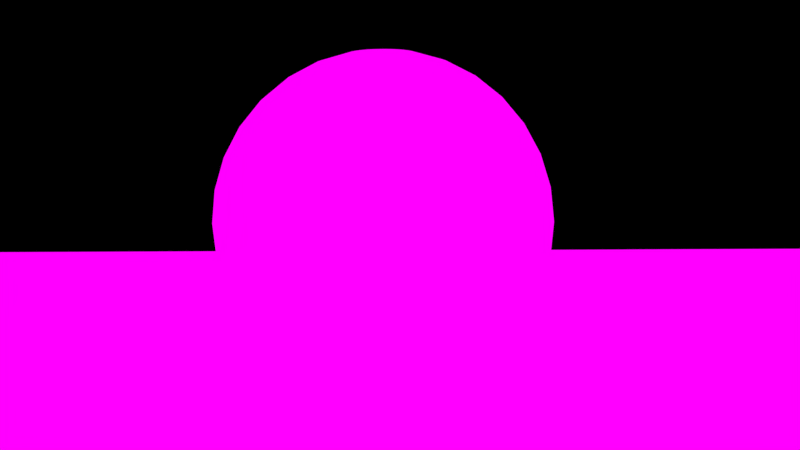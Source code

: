 # Source: BakeNNoise.blend  (saved by Blender 2.75.0; exported with 4.5.12 LTS)
import bpy
from mathutils import Matrix  # noqa: F401  (used for matrix-valued properties, if any)

bpy.ops.wm.read_factory_settings(use_empty=True)
scene = bpy.context.scene
scene.name = 'Scene'

# ---- collections
col_collection_1 = bpy.data.collections.new('Collection 1'); scene.collection.children.link(col_collection_1)

# ---- images (referenced by path relative to the original .blend; pixels are not part of the script)
import os
ASSET_DIR = os.environ.get("B2B_ASSET_DIR", "")  # directory of the original .blend (textures are referenced by path, not embedded)
HERE = os.path.dirname(os.path.abspath(__file__))  # packed textures are extracted next to this script under _unpacked/

def load_image(name, relpath, width, height, colorspace="sRGB"):
    """Load a texture the original file referenced (path relative to the .blend, or extracted next to this script)."""
    p = next((c for c in (os.path.join(HERE, relpath), os.path.join(ASSET_DIR, relpath)) if relpath and os.path.exists(c)), "")
    if p:
        img = bpy.data.images.load(p, check_existing=True)
        img.name = name
    else:  # same state as the original file: an image datablock whose file is absent (Cycles renders it pink)
        img = bpy.data.images.new(name, width, height)
        img.source = "FILE"
        img.filepath = "//" + (relpath or name)
    img.colorspace_settings.name = colorspace
    return img
img_untitled = load_image('Untitled', '', 2048, 2048, 'sRGB')
img_untitled_001 = load_image('Untitled.001', '', 1024, 1024, 'sRGB')

# ---- materials (node trees are filled in below, after node groups)
mat_material_001 = bpy.data.materials.new('Material.001')
mat_material_001.alpha_threshold = 0.0
mat_material_001.roughness = 0.5
mat_material = bpy.data.materials.new('Material')
mat_material.alpha_threshold = 0.0
mat_material.roughness = 0.5

# ---- material node trees
mat_material_001.use_nodes = True; mat_material_001.node_tree.nodes.clear()
_N = mat_material_001.node_tree.nodes; _L = mat_material_001.node_tree.links
n0 = _N.new('ShaderNodeOutputMaterial'); n0.name = 'Material Output'; n0.location = (300, 300)
n1 = _N.new('ShaderNodeBsdfDiffuse'); n1.name = 'Diffuse BSDF'; n1.location = (-53, 311)
n1.inputs[0].default_value = (1.0, 1.0, 1.0, 1.0)
n2 = _N.new('ShaderNodeEmission'); n2.name = 'Emission'; n2.location = (-31, 449)
n3 = _N.new('ShaderNodeTexImage'); n3.name = 'Image Texture'; n3.location = (-264, 470)
n3.width = 140
n3.image = img_untitled
_L.new(n3.outputs[0], n2.inputs[0])
_L.new(n2.outputs[0], n0.inputs[0])
n0.is_active_output = True
mat_material.use_nodes = True; mat_material.node_tree.nodes.clear()
_N = mat_material.node_tree.nodes; _L = mat_material.node_tree.links
n0 = _N.new('ShaderNodeTexNoise'); n0.name = 'Noise Texture'; n0.location = (-423, 465)
n0.inputs[2].default_value = 0.6
n0.inputs[3].default_value = 10.0
n1 = _N.new('ShaderNodeMath'); n1.name = 'Math.001'; n1.location = (-142, 436)
n1.operation = 'SUBTRACT'
n2 = _N.new('ShaderNodeMath'); n2.name = 'Math'; n2.location = (-149, 235)
n2.operation = 'SUBTRACT'
n3 = _N.new('ShaderNodeBsdfDiffuse'); n3.name = 'Diffuse BSDF.001'; n3.location = (-263, 765)
n3.inputs[0].default_value = (0.8774, 0.01167, 0.01167, 1.0)
n4 = _N.new('ShaderNodeLayerWeight'); n4.name = 'Layer Weight'; n4.location = (-256, 887)
n4.inputs[0].default_value = 0.1
n5 = _N.new('ShaderNodeBsdfAnisotropic'); n5.name = 'Glossy BSDF'; n5.location = (-263, 634)
n5.distribution = 'GGX'
n5.inputs[1].default_value = 0.0
n6 = _N.new('ShaderNodeMixShader'); n6.name = 'Mix Shader.001'; n6.location = (598, 665)
n7 = _N.new('ShaderNodeMath'); n7.name = 'Math.002'; n7.location = (46, 337)
n7.operation = 'MAXIMUM'
n8 = _N.new('ShaderNodeBsdfDiffuse'); n8.name = 'Diffuse BSDF'; n8.location = (-5, 600)
n8.inputs[0].default_value = (0.3336, 0.003982, 0.003155, 1.0)
n9 = _N.new('ShaderNodeMixShader'); n9.name = 'Mix Shader'; n9.location = (247, 747)
n10 = _N.new('ShaderNodeMath'); n10.name = 'Math.004'; n10.location = (579, 492)
n10.operation = 'MULTIPLY'
n10.inputs[1].default_value = 50.0
n11 = _N.new('ShaderNodeMath'); n11.name = 'Math.005'; n11.location = (343, 513)
n11.operation = 'LESS_THAN'
n12 = _N.new('ShaderNodeMath'); n12.name = 'Math.003'; n12.location = (332, 346)
n12.operation = 'MINIMUM'
n13 = _N.new('ShaderNodeValue'); n13.name = 'Value'; n13.location = (76, 458)
n13.outputs[0].default_value = 0.01
n14 = _N.new('ShaderNodeTexImage'); n14.name = 'Image Texture'; n14.location = (14, 1112)
n14.width = 140
n14.image = img_untitled_001
n15 = _N.new('ShaderNodeOutputMaterial'); n15.name = 'Material Output'; n15.location = (872, 971)
n16 = _N.new('ShaderNodeEmission'); n16.name = 'Emission'; n16.location = (541, 1008)
_L.new(n0.outputs[1], n2.inputs[0])
_L.new(n0.outputs[1], n1.inputs[1])
_L.new(n7.outputs[0], n12.inputs[0])
_L.new(n2.outputs[0], n7.inputs[1])
_L.new(n1.outputs[0], n7.inputs[0])
_L.new(n12.outputs[0], n10.inputs[0])
_L.new(n5.outputs[0], n9.inputs[2])
_L.new(n4.outputs[1], n9.inputs[0])
_L.new(n3.outputs[0], n9.inputs[1])
_L.new(n9.outputs[0], n6.inputs[1])
_L.new(n8.outputs[0], n6.inputs[2])
_L.new(n7.outputs[0], n11.inputs[0])
_L.new(n11.outputs[0], n6.inputs[0])
_L.new(n13.outputs[0], n11.inputs[1])
_L.new(n13.outputs[0], n12.inputs[1])
_L.new(n14.outputs[0], n16.inputs[0])
_L.new(n16.outputs[0], n15.inputs[0])
n15.is_active_output = True

# ---- world
world_world = bpy.data.worlds.new('World'); scene.world = world_world
world_world.use_nodes = True; world_world.node_tree.nodes.clear()
_N = world_world.node_tree.nodes; _L = world_world.node_tree.links
n0 = _N.new('ShaderNodeOutputWorld'); n0.name = 'World Output'; n0.location = (300, 300)
n1 = _N.new('ShaderNodeBackground'); n1.name = 'Background'; n1.location = (10, 300)
n1.inputs[0].default_value = (0.0, 0.0, 0.0, 1.0)
_L.new(n1.outputs[0], n0.inputs[0])
n0.is_active_output = True
world_world.color = (0.05088, 0.05088, 0.05088)
world_world.use_sun_shadow = False
world_world.sun_shadow_jitter_overblur = 0.0
world_world.cycles.sampling_method = 'MANUAL'
world_world.cycles.sample_map_resolution = 256

# ---- cameras
cam_camera = bpy.data.cameras.new('Camera')
cam_camera.clip_end = 100.0
cam_camera.lens = 35.0
cam_camera.sensor_width = 32.0
cam_camera.sensor_height = 18.0
cam_camera.ortho_scale = 7.314
cam_camera.dof.focus_distance = 0.0

# ---- lights
light_lamp = bpy.data.lights.new('Lamp', 'SPOT')
light_lamp.transmission_factor = 0.0
light_lamp.cutoff_distance = 30.0
light_lamp.energy = 5000.0
light_lamp.shadow_buffer_clip_start = 1.001
light_lamp.shadow_soft_size = 1.0
light_lamp.shadow_maximum_resolution = 0.006
light_lamp.use_absolute_resolution = True
light_lamp.spot_blend = 0.1458
light_lamp.spot_size = 1.309
light_lamp.cycles.use_multiple_importance_sampling = False

# ---- meshes
me_plane_001 = bpy.data.meshes.new('Plane.001')
me_plane_001.from_pydata([(-1.0, -1.0, 0.0), (1.0, -1.0, 0.0), (-1.0, 1.0, 0.0), (1.0, 1.0, 0.0)], [], [(0, 1, 3, 2)])
_uv = me_plane_001.uv_layers.new(name='UVMap')
_uv.uv.foreach_set('vector', [0.0001, 9.998e-05, 0.9999, 9.998e-05, 0.9999, 0.9999, 9.998e-05, 0.9999])
me_plane_001.materials.append(mat_material_001)
me_plane_001.use_remesh_preserve_volume = False
me_plane_001.use_remesh_preserve_attributes = False
me_plane_001.use_mirror_vertex_groups = False
me_plane_001.update()
me_sphere = bpy.data.meshes.new('Sphere')
me_sphere.from_pydata([(-0.1951, 0.0, 0.9808), (-0.3827, 0.0, 0.9239), (-0.5556, 0.0, 0.8315), (-0.7071, 0.0, 0.7071), (-0.8315, 0.0, 0.5556), (-0.9239, 0.0, 0.3827), (-0.9808, 0.0, 0.1951), (-1.0, 0.0, 7.55e-08), (-0.9808, 0.0, -0.1951), (-0.9239, 0.0, -0.3827), (-0.8315, 0.0, -0.5556), (-0.7071, 0.0, -0.7071), (-0.5556, 0.0, -0.8315), (-0.3827, 0.0, -0.9239), (-0.1951, 0.0, -0.9808), (-0.1913, 0.03806, 0.9808), (-0.3753, 0.07466, 0.9239), (-0.5449, 0.1084, 0.8315), (-0.6935, 0.1379, 0.7071), (-0.8155, 0.1622, 0.5556), (-0.9061, 0.1802, 0.3827), (-0.9619, 0.1913, 0.1951), (-0.9808, 0.1951, 7.55e-08), (-0.9619, 0.1913, -0.1951), (-0.9061, 0.1802, -0.3827), (-0.8155, 0.1622, -0.5556), (-0.6935, 0.1379, -0.7071), (-0.5449, 0.1084, -0.8315), (-0.3753, 0.07466, -0.9239), (-0.1913, 0.03806, -0.9808), (-0.1802, 0.07466, 0.9808), (-0.3536, 0.1464, 0.9239), (-0.5133, 0.2126, 0.8315), (-0.6533, 0.2706, 0.7071), (-0.7682, 0.3182, 0.5556), (-0.8536, 0.3536, 0.3827), (-0.9061, 0.3753, 0.1951), (-0.9239, 0.3827, 7.55e-08), (-0.9061, 0.3753, -0.1951), (-0.8536, 0.3536, -0.3827), (-0.7682, 0.3182, -0.5556), (-0.6533, 0.2706, -0.7071), (-0.5133, 0.2126, -0.8315), (-0.3536, 0.1464, -0.9239), (-0.1802, 0.07466, -0.9808), (-0.1622, 0.1084, 0.9808), (-0.3182, 0.2126, 0.9239), (-0.4619, 0.3087, 0.8315), (-0.5879, 0.3928, 0.7071), (-0.6913, 0.4619, 0.5556), (-0.7682, 0.5133, 0.3827), (-0.8155, 0.5449, 0.1951), (-0.8315, 0.5556, 7.55e-08), (-0.8155, 0.5449, -0.1951), (-0.7682, 0.5133, -0.3827), (-0.6913, 0.4619, -0.5556), (-0.5879, 0.3928, -0.7071), (-0.4619, 0.3087, -0.8315), (-0.3182, 0.2126, -0.9239), (-0.1622, 0.1084, -0.9808), (-0.1379, 0.1379, 0.9808), (-0.2706, 0.2706, 0.9239), (-0.3928, 0.3928, 0.8315), (-0.5, 0.5, 0.7071), (-0.5879, 0.5879, 0.5556), (-0.6533, 0.6533, 0.3827), (-0.6935, 0.6935, 0.1951), (-0.7071, 0.7071, 7.55e-08), (-0.6935, 0.6935, -0.1951), (-0.6533, 0.6533, -0.3827), (-0.5879, 0.5879, -0.5556), (-0.5, 0.5, -0.7071), (-0.3928, 0.3928, -0.8315), (-0.2706, 0.2706, -0.9239), (-0.1379, 0.1379, -0.9808), (-0.1084, 0.1622, 0.9808), (-0.2126, 0.3182, 0.9239), (-0.3087, 0.4619, 0.8315), (-0.3928, 0.5879, 0.7071), (-0.4619, 0.6913, 0.5556), (-0.5133, 0.7682, 0.3827), (-0.5449, 0.8155, 0.1951), (-0.5556, 0.8315, 7.55e-08), (-0.5449, 0.8155, -0.1951), (-0.5133, 0.7682, -0.3827), (-0.4619, 0.6913, -0.5556), (-0.3928, 0.5879, -0.7071), (-0.3087, 0.4619, -0.8315), (-0.2126, 0.3182, -0.9239), (-0.1084, 0.1622, -0.9808), (-0.07466, 0.1802, 0.9808), (-0.1464, 0.3536, 0.9239), (-0.2126, 0.5133, 0.8315), (-0.2706, 0.6533, 0.7071), (-0.3182, 0.7682, 0.5556), (-0.3536, 0.8536, 0.3827), (-0.3753, 0.9061, 0.1951), (-0.3827, 0.9239, 7.55e-08), (-0.3753, 0.9061, -0.1951), (-0.3536, 0.8536, -0.3827), (-0.3182, 0.7682, -0.5556), (-0.2706, 0.6533, -0.7071), (-0.2126, 0.5133, -0.8315), (-0.1464, 0.3536, -0.9239), (-0.07466, 0.1802, -0.9808), (-0.03806, 0.1913, 0.9808), (-0.07466, 0.3753, 0.9239), (-0.1084, 0.5449, 0.8315), (-0.1379, 0.6935, 0.7071), (-0.1622, 0.8155, 0.5556), (-0.1802, 0.9061, 0.3827), (-0.1913, 0.9619, 0.1951), (-0.1951, 0.9808, 7.55e-08), (-0.1913, 0.9619, -0.1951), (-0.1802, 0.9061, -0.3827), (-0.1622, 0.8155, -0.5556), (-0.1379, 0.6935, -0.7071), (-0.1084, 0.5449, -0.8315), (-0.07466, 0.3753, -0.9239), (-0.03806, 0.1913, -0.9808), (3.266e-07, 0.1951, 0.9808), (3.192e-07, 0.3827, 0.9239), (3.117e-07, 0.5556, 0.8315), (3.192e-07, 0.7071, 0.7071), (3.341e-07, 0.8315, 0.5556), (2.745e-07, 0.9239, 0.3827), (3.937e-07, 0.9808, 0.1951), (3.788e-07, 1.0, 7.55e-08), (3.937e-07, 0.9808, -0.1951), (2.298e-07, 0.9239, -0.3827), (3.341e-07, 0.8315, -0.5556), (3.192e-07, 0.7071, -0.7071), (3.415e-07, 0.5556, -0.8315), (3.043e-07, 0.3827, -0.9239), (3.08e-07, 0.1951, -0.9808), (0.03806, 0.1913, 0.9808), (0.07466, 0.3753, 0.9239), (0.1084, 0.5449, 0.8315), (0.138, 0.6935, 0.7071), (0.1622, 0.8155, 0.5556), (0.1802, 0.9061, 0.3827), (0.1913, 0.9619, 0.1951), (0.1951, 0.9808, 7.55e-08), (0.1913, 0.9619, -0.1951), (0.1802, 0.9061, -0.3827), (0.1622, 0.8155, -0.5556), (0.138, 0.6935, -0.7071), (0.1084, 0.5449, -0.8315), (0.07466, 0.3753, -0.9239), (0.03806, 0.1913, -0.9808), (0.07466, 0.1802, 0.9808), (0.1464, 0.3536, 0.9239), (0.2126, 0.5133, 0.8315), (0.2706, 0.6533, 0.7071), (0.3182, 0.7682, 0.5556), (0.3536, 0.8536, 0.3827), (0.3753, 0.9061, 0.1951), (0.3827, 0.9239, 7.55e-08), (0.3753, 0.9061, -0.1951), (0.3536, 0.8536, -0.3827), (0.3182, 0.7682, -0.5556), (0.2706, 0.6533, -0.7071), (0.2126, 0.5133, -0.8315), (0.1464, 0.3536, -0.9239), (0.07466, 0.1802, -0.9808), (0.1084, 0.1622, 0.9808), (0.2126, 0.3182, 0.9239), (0.3087, 0.4619, 0.8315), (0.3928, 0.5879, 0.7071), (0.4619, 0.6913, 0.5556), (0.5133, 0.7682, 0.3827), (0.5449, 0.8155, 0.1951), (0.5556, 0.8315, 7.55e-08), (0.5449, 0.8155, -0.1951), (0.5133, 0.7682, -0.3827), (0.4619, 0.6913, -0.5556), (0.3928, 0.5879, -0.7071), (0.3087, 0.4619, -0.8315), (0.2126, 0.3182, -0.9239), (0.1084, 0.1622, -0.9808), (0.138, 0.1379, 0.9808), (0.2706, 0.2706, 0.9239), (0.3928, 0.3928, 0.8315), (0.5, 0.5, 0.7071), (0.5879, 0.5879, 0.5556), (0.6533, 0.6533, 0.3827), (0.6935, 0.6935, 0.1951), (0.7071, 0.7071, 7.55e-08), (0.6935, 0.6935, -0.1951), (0.6533, 0.6533, -0.3827), (0.5879, 0.5879, -0.5556), (0.5, 0.5, -0.7071), (0.3928, 0.3928, -0.8315), (0.2706, 0.2706, -0.9239), (0.138, 0.1379, -0.9808), (0.1622, 0.1084, 0.9808), (0.3182, 0.2126, 0.9239), (0.4619, 0.3087, 0.8315), (0.5879, 0.3928, 0.7071), (0.6913, 0.4619, 0.5556), (0.7682, 0.5133, 0.3827), (0.8155, 0.5449, 0.1951), (0.8315, 0.5556, 7.55e-08), (0.8155, 0.5449, -0.1951), (0.7682, 0.5133, -0.3827), (0.6913, 0.4619, -0.5556), (0.5879, 0.3928, -0.7071), (0.4619, 0.3087, -0.8315), (0.3182, 0.2126, -0.9239), (0.1622, 0.1084, -0.9808), (0.1802, 0.07466, 0.9808), (0.3536, 0.1464, 0.9239), (0.5133, 0.2126, 0.8315), (0.6533, 0.2706, 0.7071), (0.7682, 0.3182, 0.5556), (0.8536, 0.3536, 0.3827), (0.9061, 0.3753, 0.1951), (0.9239, 0.3827, 7.55e-08), (0.9061, 0.3753, -0.1951), (0.8536, 0.3536, -0.3827), (0.7682, 0.3182, -0.5556), (0.6533, 0.2706, -0.7071), (0.5133, 0.2126, -0.8315), (0.3536, 0.1464, -0.9239), (0.1802, 0.07466, -0.9808), (0.1913, 0.03806, 0.9808), (0.3753, 0.07466, 0.9239), (0.5449, 0.1084, 0.8315), (0.6935, 0.1379, 0.7071), (0.8155, 0.1622, 0.5556), (0.9061, 0.1802, 0.3827), (0.9619, 0.1913, 0.1951), (0.9808, 0.1951, 7.55e-08), (0.9619, 0.1913, -0.1951), (0.9061, 0.1802, -0.3827), (0.8155, 0.1622, -0.5556), (0.6935, 0.1379, -0.7071), (0.5449, 0.1084, -0.8315), (0.3753, 0.07466, -0.9239), (0.1913, 0.03806, -0.9808), (0.1951, -7.212e-09, 0.9808), (0.3827, 4.122e-08, 0.9239), (0.5556, 2.632e-08, 0.8315), (0.7071, -2.584e-08, 0.7071), (0.8315, -8.544e-08, 0.5556), (0.9239, 6.357e-08, 0.3827), (0.9808, -8.544e-08, 0.1951), (1.0, -1.003e-07, 7.55e-08), (0.9808, -8.544e-08, -0.1951), (0.9239, 6.357e-08, -0.3827), (0.8315, -8.544e-08, -0.5556), (0.7071, -2.584e-08, -0.7071), (0.5556, -1.094e-08, -0.8315), (0.3827, 3.964e-09, -0.9239), (0.1951, 3.964e-09, -0.9808), (0.1913, -0.03806, 0.9808), (0.3753, -0.07466, 0.9239), (0.5449, -0.1084, 0.8315), (0.6935, -0.1379, 0.7071), (0.8155, -0.1622, 0.5556), (0.9061, -0.1802, 0.3827), (0.9619, -0.1913, 0.1951), (0.9808, -0.1951, 7.55e-08), (0.9619, -0.1913, -0.1951), (0.9061, -0.1802, -0.3827), (0.8155, -0.1622, -0.5556), (0.6935, -0.1379, -0.7071), (0.5449, -0.1084, -0.8315), (0.3753, -0.07466, -0.9239), (0.1913, -0.03806, -0.9808), (0.1802, -0.07466, 0.9808), (0.3536, -0.1464, 0.9239), (0.5133, -0.2126, 0.8315), (0.6533, -0.2706, 0.7071), (0.7682, -0.3182, 0.5556), (0.8536, -0.3536, 0.3827), (0.9061, -0.3753, 0.1951), (0.9239, -0.3827, 7.55e-08), (0.9061, -0.3753, -0.1951), (0.8536, -0.3536, -0.3827), (0.7682, -0.3182, -0.5556), (0.6533, -0.2706, -0.7071), (0.5133, -0.2126, -0.8315), (0.3536, -0.1464, -0.9239), (0.1802, -0.07466, -0.9808), (0.1622, -0.1084, 0.9808), (0.3182, -0.2126, 0.9239), (0.4619, -0.3087, 0.8315), (0.5879, -0.3928, 0.7071), (0.6913, -0.4619, 0.5556), (0.7682, -0.5133, 0.3827), (0.8155, -0.5449, 0.1951), (0.8315, -0.5556, 7.55e-08), (0.8155, -0.5449, -0.1951), (0.7682, -0.5133, -0.3827), (0.6913, -0.4619, -0.5556), (0.5879, -0.3928, -0.7071), (0.4619, -0.3087, -0.8315), (0.3182, -0.2126, -0.9239), (0.1622, -0.1084, -0.9808), (0.138, -0.1379, 0.9808), (0.2706, -0.2706, 0.9239), (0.3928, -0.3928, 0.8315), (0.5, -0.5, 0.7071), (0.5879, -0.5879, 0.5556), (0.6533, -0.6533, 0.3827), (0.6935, -0.6935, 0.1951), (0.7071, -0.7071, 7.55e-08), (0.6935, -0.6935, -0.1951), (0.6533, -0.6533, -0.3827), (0.5879, -0.5879, -0.5556), (0.5, -0.5, -0.7071), (0.3928, -0.3928, -0.8315), (0.2706, -0.2706, -0.9239), (0.1379, -0.1379, -0.9808), (0.1084, -0.1622, 0.9808), (0.2126, -0.3182, 0.9239), (0.3087, -0.4619, 0.8315), (0.3928, -0.5879, 0.7071), (0.4619, -0.6913, 0.5556), (0.5133, -0.7682, 0.3827), (0.5449, -0.8155, 0.1951), (0.5556, -0.8315, 7.55e-08), (0.5449, -0.8155, -0.1951), (0.5133, -0.7682, -0.3827), (0.4619, -0.6913, -0.5556), (0.3928, -0.5879, -0.7071), (0.3087, -0.4619, -0.8315), (0.2126, -0.3182, -0.9239), (0.1084, -0.1622, -0.9808), (3.258e-07, 0.0, -1.0), (0.07466, -0.1802, 0.9808), (0.1464, -0.3536, 0.9239), (0.2126, -0.5133, 0.8315), (0.2706, -0.6533, 0.7071), (0.3182, -0.7682, 0.5556), (0.3536, -0.8536, 0.3827), (0.3753, -0.9061, 0.1951), (0.3827, -0.9239, 7.55e-08), (0.3753, -0.9061, -0.1951), (0.3536, -0.8536, -0.3827), (0.3182, -0.7682, -0.5556), (0.2706, -0.6533, -0.7071), (0.2126, -0.5133, -0.8315), (0.1464, -0.3536, -0.9239), (0.07466, -0.1802, -0.9808), (0.03806, -0.1913, 0.9808), (0.07466, -0.3753, 0.9239), (0.1084, -0.5449, 0.8315), (0.1379, -0.6935, 0.7071), (0.1622, -0.8155, 0.5556), (0.1802, -0.9061, 0.3827), (0.1913, -0.9619, 0.1951), (0.1951, -0.9808, 7.55e-08), (0.1913, -0.9619, -0.1951), (0.1802, -0.9061, -0.3827), (0.1622, -0.8155, -0.5556), (0.1379, -0.6935, -0.7071), (0.1084, -0.5449, -0.8315), (0.07466, -0.3753, -0.9239), (0.03806, -0.1913, -0.9808), (3.117e-07, -0.1951, 0.9808), (2.819e-07, -0.3827, 0.9239), (2.819e-07, -0.5556, 0.8315), (1.851e-07, -0.7071, 0.7071), (1.404e-07, -0.8315, 0.5556), (3.192e-07, -0.9239, 0.3827), (9.567e-08, -0.9808, 0.1951), (1.404e-07, -1.0, 7.55e-08), (9.567e-08, -0.9808, -0.1951), (3.192e-07, -0.9239, -0.3827), (1.404e-07, -0.8315, -0.5556), (1.851e-07, -0.7071, -0.7071), (2.596e-07, -0.5556, -0.8315), (2.521e-07, -0.3827, -0.9239), (3.155e-07, -0.1951, -0.9808), (-0.03806, -0.1913, 0.9808), (-0.07466, -0.3753, 0.9239), (-0.1084, -0.5449, 0.8315), (-0.1379, -0.6935, 0.7071), (-0.1622, -0.8155, 0.5556), (-0.1802, -0.9061, 0.3827), (-0.1913, -0.9619, 0.1951), (-0.1951, -0.9808, 7.55e-08), (-0.1913, -0.9619, -0.1951), (-0.1802, -0.9061, -0.3827), (-0.1622, -0.8155, -0.5556), (-0.1379, -0.6935, -0.7071), (-0.1084, -0.5449, -0.8315), (-0.07466, -0.3753, -0.9239), (-0.03806, -0.1913, -0.9808), (-0.07466, -0.1802, 0.9808), (-0.1464, -0.3536, 0.9239), (-0.2126, -0.5133, 0.8315), (-0.2706, -0.6533, 0.7071), (-0.3182, -0.7682, 0.5556), (-0.3536, -0.8536, 0.3827), (-0.3753, -0.9061, 0.1951), (-0.3827, -0.9239, 7.55e-08), (-0.3753, -0.9061, -0.1951), (-0.3536, -0.8536, -0.3827), (-0.3182, -0.7682, -0.5556), (-0.2706, -0.6533, -0.7071), (-0.2126, -0.5133, -0.8315), (-0.1464, -0.3536, -0.9239), (-0.07466, -0.1802, -0.9808), (-0.1084, -0.1622, 0.9808), (-0.2126, -0.3182, 0.9239), (-0.3087, -0.4619, 0.8315), (-0.3928, -0.5879, 0.7071), (-0.4619, -0.6913, 0.5556), (-0.5133, -0.7682, 0.3827), (-0.5449, -0.8155, 0.1951), (-0.5556, -0.8315, 7.55e-08), (-0.5449, -0.8155, -0.1951), (-0.5133, -0.7682, -0.3827), (-0.4619, -0.6913, -0.5556), (-0.3928, -0.5879, -0.7071), (-0.3087, -0.4619, -0.8315), (-0.2126, -0.3182, -0.9239), (-0.1084, -0.1622, -0.9808), (-0.1379, -0.1379, 0.9808), (-0.2706, -0.2706, 0.9239), (-0.3928, -0.3928, 0.8315), (-0.5, -0.5, 0.7071), (-0.5879, -0.5879, 0.5556), (-0.6533, -0.6533, 0.3827), (-0.6935, -0.6935, 0.1951), (-0.7071, -0.7071, 7.55e-08), (-0.6935, -0.6935, -0.1951), (-0.6533, -0.6533, -0.3827), (-0.5879, -0.5879, -0.5556), (-0.5, -0.5, -0.7071), (-0.3928, -0.3928, -0.8315), (-0.2706, -0.2706, -0.9239), (-0.1379, -0.1379, -0.9808), (-0.1622, -0.1084, 0.9808), (-0.3182, -0.2126, 0.9239), (-0.4619, -0.3087, 0.8315), (-0.5879, -0.3928, 0.7071), (-0.6913, -0.4619, 0.5556), (-0.7682, -0.5133, 0.3827), (-0.8155, -0.5449, 0.1951), (-0.8315, -0.5556, 7.55e-08), (-0.8155, -0.5449, -0.1951), (-0.7682, -0.5133, -0.3827), (-0.6913, -0.4619, -0.5556), (-0.5879, -0.3928, -0.7071), (-0.4619, -0.3087, -0.8315), (-0.3182, -0.2126, -0.9239), (-0.1622, -0.1084, -0.9808), (2.48e-08, -1.247e-07, 1.0), (-0.1802, -0.07466, 0.9808), (-0.3536, -0.1464, 0.9239), (-0.5133, -0.2126, 0.8315), (-0.6533, -0.2706, 0.7071), (-0.7682, -0.3182, 0.5556), (-0.8536, -0.3536, 0.3827), (-0.9061, -0.3753, 0.1951), (-0.9239, -0.3827, 7.55e-08), (-0.9061, -0.3753, -0.1951), (-0.8536, -0.3536, -0.3827), (-0.7682, -0.3182, -0.5556), (-0.6533, -0.2706, -0.7071), (-0.5133, -0.2126, -0.8315), (-0.3536, -0.1464, -0.9239), (-0.1802, -0.07466, -0.9808), (-0.1913, -0.03806, 0.9808), (-0.3753, -0.07466, 0.9239), (-0.5449, -0.1084, 0.8315), (-0.6935, -0.1379, 0.7071), (-0.8155, -0.1622, 0.5556), (-0.9061, -0.1802, 0.3827), (-0.9619, -0.1913, 0.1951), (-0.9808, -0.1951, 7.55e-08), (-0.9619, -0.1913, -0.1951), (-0.9061, -0.1802, -0.3827), (-0.8155, -0.1622, -0.5556), (-0.6935, -0.1379, -0.7071), (-0.5449, -0.1084, -0.8315), (-0.3753, -0.07466, -0.9239), (-0.1913, -0.03806, -0.9808)], [], [(4, 3, 18, 19), (12, 11, 26, 27), (5, 4, 19, 20), (13, 12, 27, 28), (6, 5, 20, 21), (14, 13, 28, 29), (7, 6, 21, 22), (8, 7, 22, 23), (1, 0, 15, 16), (9, 8, 23, 24), (2, 1, 16, 17), (10, 9, 24, 25), (3, 2, 17, 18), (11, 10, 25, 26), (18, 17, 32, 33), (26, 25, 40, 41), (19, 18, 33, 34), (27, 26, 41, 42), (20, 19, 34, 35), (28, 27, 42, 43), (21, 20, 35, 36), (29, 28, 43, 44), (22, 21, 36, 37), (23, 22, 37, 38), (16, 15, 30, 31), (24, 23, 38, 39), (17, 16, 31, 32), (25, 24, 39, 40), (37, 36, 51, 52), (38, 37, 52, 53), (31, 30, 45, 46), (39, 38, 53, 54), (32, 31, 46, 47), (40, 39, 54, 55), (33, 32, 47, 48), (41, 40, 55, 56), (34, 33, 48, 49), (42, 41, 56, 57), (35, 34, 49, 50), (43, 42, 57, 58), (36, 35, 50, 51), (44, 43, 58, 59), (56, 55, 70, 71), (49, 48, 63, 64), (57, 56, 71, 72), (50, 49, 64, 65), (58, 57, 72, 73), (51, 50, 65, 66), (59, 58, 73, 74), (52, 51, 66, 67), (53, 52, 67, 68), (46, 45, 60, 61), (54, 53, 68, 69), (47, 46, 61, 62), (55, 54, 69, 70), (48, 47, 62, 63), (68, 67, 82, 83), (61, 60, 75, 76), (69, 68, 83, 84), (62, 61, 76, 77), (70, 69, 84, 85), (63, 62, 77, 78), (71, 70, 85, 86), (64, 63, 78, 79), (72, 71, 86, 87), (65, 64, 79, 80), (73, 72, 87, 88), (66, 65, 80, 81), (74, 73, 88, 89), (67, 66, 81, 82), (79, 78, 93, 94), (87, 86, 101, 102), (80, 79, 94, 95), (88, 87, 102, 103), (81, 80, 95, 96), (89, 88, 103, 104), (82, 81, 96, 97), (83, 82, 97, 98), (76, 75, 90, 91), (84, 83, 98, 99), (77, 76, 91, 92), (85, 84, 99, 100), (78, 77, 92, 93), (86, 85, 100, 101), (98, 97, 112, 113), (91, 90, 105, 106), (99, 98, 113, 114), (92, 91, 106, 107), (100, 99, 114, 115), (93, 92, 107, 108), (101, 100, 115, 116), (94, 93, 108, 109), (102, 101, 116, 117), (95, 94, 109, 110), (103, 102, 117, 118), (96, 95, 110, 111), (104, 103, 118, 119), (97, 96, 111, 112), (117, 116, 131, 132), (110, 109, 124, 125), (118, 117, 132, 133), (111, 110, 125, 126), (119, 118, 133, 134), (112, 111, 126, 127), (113, 112, 127, 128), (106, 105, 120, 121), (114, 113, 128, 129), (107, 106, 121, 122), (115, 114, 129, 130), (108, 107, 122, 123), (116, 115, 130, 131), (109, 108, 123, 124), (129, 128, 143, 144), (122, 121, 136, 137), (130, 129, 144, 145), (123, 122, 137, 138), (131, 130, 145, 146), (124, 123, 138, 139), (132, 131, 146, 147), (125, 124, 139, 140), (133, 132, 147, 148), (126, 125, 140, 141), (134, 133, 148, 149), (127, 126, 141, 142), (128, 127, 142, 143), (121, 120, 135, 136), (148, 147, 162, 163), (141, 140, 155, 156), (149, 148, 163, 164), (142, 141, 156, 157), (143, 142, 157, 158), (136, 135, 150, 151), (144, 143, 158, 159), (137, 136, 151, 152), (145, 144, 159, 160), (138, 137, 152, 153), (146, 145, 160, 161), (139, 138, 153, 154), (147, 146, 161, 162), (140, 139, 154, 155), (152, 151, 166, 167), (160, 159, 174, 175), (153, 152, 167, 168), (161, 160, 175, 176), (154, 153, 168, 169), (162, 161, 176, 177), (155, 154, 169, 170), (163, 162, 177, 178), (156, 155, 170, 171), (164, 163, 178, 179), (157, 156, 171, 172), (158, 157, 172, 173), (151, 150, 165, 166), (159, 158, 173, 174), (171, 170, 185, 186), (179, 178, 193, 194), (172, 171, 186, 187), (173, 172, 187, 188), (166, 165, 180, 181), (174, 173, 188, 189), (167, 166, 181, 182), (175, 174, 189, 190), (168, 167, 182, 183), (176, 175, 190, 191), (169, 168, 183, 184), (177, 176, 191, 192), (170, 169, 184, 185), (178, 177, 192, 193), (190, 189, 204, 205), (183, 182, 197, 198), (191, 190, 205, 206), (184, 183, 198, 199), (192, 191, 206, 207), (185, 184, 199, 200), (193, 192, 207, 208), (186, 185, 200, 201), (194, 193, 208, 209), (187, 186, 201, 202), (188, 187, 202, 203), (181, 180, 195, 196), (189, 188, 203, 204), (182, 181, 196, 197), (209, 208, 223, 224), (202, 201, 216, 217), (203, 202, 217, 218), (196, 195, 210, 211), (204, 203, 218, 219), (197, 196, 211, 212), (205, 204, 219, 220), (198, 197, 212, 213), (206, 205, 220, 221), (199, 198, 213, 214), (207, 206, 221, 222), (200, 199, 214, 215), (208, 207, 222, 223), (201, 200, 215, 216), (213, 212, 227, 228), (221, 220, 235, 236), (214, 213, 228, 229), (222, 221, 236, 237), (215, 214, 229, 230), (223, 222, 237, 238), (216, 215, 230, 231), (224, 223, 238, 239), (217, 216, 231, 232), (218, 217, 232, 233), (211, 210, 225, 226), (219, 218, 233, 234), (212, 211, 226, 227), (220, 219, 234, 235), (232, 231, 246, 247), (233, 232, 247, 248), (226, 225, 240, 241), (234, 233, 248, 249), (227, 226, 241, 242), (235, 234, 249, 250), (228, 227, 242, 243), (236, 235, 250, 251), (229, 228, 243, 244), (237, 236, 251, 252), (230, 229, 244, 245), (238, 237, 252, 253), (231, 230, 245, 246), (239, 238, 253, 254), (251, 250, 265, 266), (244, 243, 258, 259), (252, 251, 266, 267), (245, 244, 259, 260), (253, 252, 267, 268), (246, 245, 260, 261), (254, 253, 268, 269), (247, 246, 261, 262), (248, 247, 262, 263), (241, 240, 255, 256), (249, 248, 263, 264), (242, 241, 256, 257), (250, 249, 264, 265), (243, 242, 257, 258), (263, 262, 277, 278), (256, 255, 270, 271), (264, 263, 278, 279), (257, 256, 271, 272), (265, 264, 279, 280), (258, 257, 272, 273), (266, 265, 280, 281), (259, 258, 273, 274), (267, 266, 281, 282), (260, 259, 274, 275), (268, 267, 282, 283), (261, 260, 275, 276), (269, 268, 283, 284), (262, 261, 276, 277), (282, 281, 296, 297), (275, 274, 289, 290), (283, 282, 297, 298), (276, 275, 290, 291), (284, 283, 298, 299), (277, 276, 291, 292), (278, 277, 292, 293), (271, 270, 285, 286), (279, 278, 293, 294), (272, 271, 286, 287), (280, 279, 294, 295), (273, 272, 287, 288), (281, 280, 295, 296), (274, 273, 288, 289), (286, 285, 300, 301), (294, 293, 308, 309), (287, 286, 301, 302), (295, 294, 309, 310), (288, 287, 302, 303), (296, 295, 310, 311), (289, 288, 303, 304), (297, 296, 311, 312), (290, 289, 304, 305), (298, 297, 312, 313), (291, 290, 305, 306), (299, 298, 313, 314), (292, 291, 306, 307), (293, 292, 307, 308), (305, 304, 319, 320), (313, 312, 327, 328), (306, 305, 320, 321), (314, 313, 328, 329), (307, 306, 321, 322), (308, 307, 322, 323), (301, 300, 315, 316), (309, 308, 323, 324), (302, 301, 316, 317), (310, 309, 324, 325), (303, 302, 317, 318), (311, 310, 325, 326), (304, 303, 318, 319), (312, 311, 326, 327), (324, 323, 339, 340), (317, 316, 332, 333), (325, 324, 340, 341), (318, 317, 333, 334), (326, 325, 341, 342), (319, 318, 334, 335), (327, 326, 342, 343), (320, 319, 335, 336), (328, 327, 343, 344), (321, 320, 336, 337), (329, 328, 344, 345), (322, 321, 337, 338), (323, 322, 338, 339), (316, 315, 331, 332), (344, 343, 358, 359), (337, 336, 351, 352), (345, 344, 359, 360), (338, 337, 352, 353), (339, 338, 353, 354), (332, 331, 346, 347), (340, 339, 354, 355), (333, 332, 347, 348), (341, 340, 355, 356), (334, 333, 348, 349), (342, 341, 356, 357), (335, 334, 349, 350), (343, 342, 357, 358), (336, 335, 350, 351), (348, 347, 362, 363), (356, 355, 370, 371), (349, 348, 363, 364), (357, 356, 371, 372), (350, 349, 364, 365), (358, 357, 372, 373), (351, 350, 365, 366), (359, 358, 373, 374), (352, 351, 366, 367), (360, 359, 374, 375), (353, 352, 367, 368), (354, 353, 368, 369), (347, 346, 361, 362), (355, 354, 369, 370), (367, 366, 381, 382), (375, 374, 389, 390), (368, 367, 382, 383), (369, 368, 383, 384), (362, 361, 376, 377), (370, 369, 384, 385), (363, 362, 377, 378), (371, 370, 385, 386), (364, 363, 378, 379), (372, 371, 386, 387), (365, 364, 379, 380), (373, 372, 387, 388), (366, 365, 380, 381), (374, 373, 388, 389), (386, 385, 400, 401), (379, 378, 393, 394), (387, 386, 401, 402), (380, 379, 394, 395), (388, 387, 402, 403), (381, 380, 395, 396), (389, 388, 403, 404), (382, 381, 396, 397), (390, 389, 404, 405), (383, 382, 397, 398), (384, 383, 398, 399), (377, 376, 391, 392), (385, 384, 399, 400), (378, 377, 392, 393), (405, 404, 419, 420), (398, 397, 412, 413), (399, 398, 413, 414), (392, 391, 406, 407), (400, 399, 414, 415), (393, 392, 407, 408), (401, 400, 415, 416), (394, 393, 408, 409), (402, 401, 416, 417), (395, 394, 409, 410), (403, 402, 417, 418), (396, 395, 410, 411), (404, 403, 418, 419), (397, 396, 411, 412), (417, 416, 431, 432), (410, 409, 424, 425), (418, 417, 432, 433), (411, 410, 425, 426), (419, 418, 433, 434), (412, 411, 426, 427), (420, 419, 434, 435), (413, 412, 427, 428), (414, 413, 428, 429), (407, 406, 421, 422), (415, 414, 429, 430), (408, 407, 422, 423), (416, 415, 430, 431), (409, 408, 423, 424), (429, 428, 443, 444), (422, 421, 436, 437), (430, 429, 444, 445), (423, 422, 437, 438), (431, 430, 445, 446), (424, 423, 438, 439), (432, 431, 446, 447), (425, 424, 439, 440), (433, 432, 447, 448), (426, 425, 440, 441), (434, 433, 448, 449), (427, 426, 441, 442), (435, 434, 449, 450), (428, 427, 442, 443), (440, 439, 455, 456), (448, 447, 463, 464), (441, 440, 456, 457), (449, 448, 464, 465), (442, 441, 457, 458), (450, 449, 465, 466), (443, 442, 458, 459), (444, 443, 459, 460), (437, 436, 452, 453), (445, 444, 460, 461), (438, 437, 453, 454), (446, 445, 461, 462), (439, 438, 454, 455), (447, 446, 462, 463), (460, 459, 474, 475), (453, 452, 467, 468), (461, 460, 475, 476), (454, 453, 468, 469), (462, 461, 476, 477), (455, 454, 469, 470), (463, 462, 477, 478), (456, 455, 470, 471), (464, 463, 478, 479), (457, 456, 471, 472), (465, 464, 479, 480), (458, 457, 472, 473), (466, 465, 480, 481), (459, 458, 473, 474), (0, 451, 15), (330, 14, 29), (15, 451, 30), (330, 29, 44), (30, 451, 45), (330, 44, 59), (45, 451, 60), (330, 59, 74), (60, 451, 75), (330, 74, 89), (75, 451, 90), (330, 89, 104), (90, 451, 105), (330, 104, 119), (105, 451, 120), (330, 119, 134), (120, 451, 135), (330, 134, 149), (135, 451, 150), (330, 149, 164), (150, 451, 165), (330, 164, 179), (165, 451, 180), (330, 179, 194), (180, 451, 195), (330, 194, 209), (195, 451, 210), (330, 209, 224), (210, 451, 225), (330, 224, 239), (225, 451, 240), (330, 239, 254), (240, 451, 255), (330, 254, 269), (330, 269, 284), (255, 451, 270), (270, 451, 285), (330, 284, 299), (285, 451, 300), (330, 299, 314), (300, 451, 315), (330, 314, 329), (315, 451, 331), (330, 329, 345), (331, 451, 346), (330, 345, 360), (346, 451, 361), (330, 360, 375), (361, 451, 376), (330, 375, 390), (376, 451, 391), (330, 390, 405), (391, 451, 406), (330, 405, 420), (406, 451, 421), (330, 420, 435), (421, 451, 436), (330, 435, 450), (436, 451, 452), (330, 450, 466), (452, 451, 467), (330, 466, 481), (479, 478, 11, 12), (472, 471, 4, 5), (480, 479, 12, 13), (473, 472, 5, 6), (481, 480, 13, 14), (474, 473, 6, 7), (467, 451, 0), (330, 481, 14), (475, 474, 7, 8), (468, 467, 0, 1), (476, 475, 8, 9), (469, 468, 1, 2), (477, 476, 9, 10), (470, 469, 2, 3), (478, 477, 10, 11), (471, 470, 3, 4)])
me_sphere.polygons.foreach_set('use_smooth', [True] * 512)
_uv = me_sphere.uv_layers.new(name='UVMap')
_uv.uv.foreach_set('vector', [0.2064, 0.651, 0.1793, 0.6785, 0.1533, 0.6659, 0.1757, 0.6362, 0.3809, 0.6017, 0.348, 0.6034, 0.3419, 0.5744, 0.3761, 0.5789, 0.232, 0.6184, 0.2064, 0.651, 0.1757, 0.6362, 0.1979, 0.6019, 0.4184, 0.5967, 0.3809, 0.6017, 0.3761, 0.5789, 0.4151, 0.581, 0.2551, 0.5819, 0.232, 0.6184, 0.1979, 0.6019, 0.219, 0.5644, 0.4591, 0.5886, 0.4184, 0.5967, 0.4151, 0.581, 0.4574, 0.5806, 0.275, 0.543, 0.2551, 0.5819, 0.219, 0.5644, 0.2382, 0.5252, 0.2908, 0.5032, 0.275, 0.543, 0.2382, 0.5252, 0.2547, 0.4858, 0.9168, 0.4796, 0.8761, 0.4645, 0.8778, 0.4565, 0.9201, 0.4639, 0.3019, 0.464, 0.2908, 0.5032, 0.2547, 0.4858, 0.2679, 0.4476, 0.9543, 0.496, 0.9168, 0.4796, 0.9201, 0.4639, 0.9591, 0.4732, 0.308, 0.4269, 0.3019, 0.464, 0.2679, 0.4476, 0.2773, 0.4121, 0.9872, 0.513, 0.9543, 0.496, 0.9591, 0.4732, 0.9933, 0.484, 0.3086, 0.3934, 0.308, 0.4269, 0.2773, 0.4121, 0.2826, 0.3807, 0.9933, 0.484, 0.9591, 0.4732, 0.9591, 0.45, 0.9933, 0.4545, 0.2826, 0.3807, 0.2773, 0.4121, 0.2445, 0.3971, 0.2547, 0.368, 0.1757, 0.6362, 0.1533, 0.6659, 0.1254, 0.6531, 0.1429, 0.6211, 0.3761, 0.5789, 0.3419, 0.5744, 0.3419, 0.5449, 0.3761, 0.5557, 0.1979, 0.6019, 0.1757, 0.6362, 0.1429, 0.6211, 0.1615, 0.5852, 0.4151, 0.581, 0.3761, 0.5789, 0.3761, 0.5557, 0.4151, 0.565, 0.219, 0.5644, 0.1979, 0.6019, 0.1615, 0.5852, 0.1803, 0.5467, 0.4574, 0.5806, 0.4151, 0.581, 0.4151, 0.565, 0.4574, 0.5725, 0.2382, 0.5252, 0.219, 0.5644, 0.1803, 0.5467, 0.1987, 0.5071, 0.2547, 0.4858, 0.2382, 0.5252, 0.1987, 0.5071, 0.216, 0.468, 0.9201, 0.4639, 0.8778, 0.4565, 0.8778, 0.4483, 0.9201, 0.4479, 0.2679, 0.4476, 0.2547, 0.4858, 0.216, 0.468, 0.2314, 0.4309, 0.9591, 0.4732, 0.9201, 0.4639, 0.9201, 0.4479, 0.9591, 0.45, 0.2773, 0.4121, 0.2679, 0.4476, 0.2314, 0.4309, 0.2445, 0.3971, 0.1987, 0.5071, 0.1803, 0.5467, 0.1405, 0.5294, 0.1581, 0.4895, 0.216, 0.468, 0.1987, 0.5071, 0.1581, 0.4895, 0.1761, 0.4507, 0.9201, 0.4479, 0.8778, 0.4483, 0.8761, 0.4403, 0.9168, 0.4322, 0.2314, 0.4309, 0.216, 0.468, 0.1761, 0.4507, 0.1939, 0.4146, 0.9591, 0.45, 0.9201, 0.4479, 0.9168, 0.4322, 0.9543, 0.4273, 0.2445, 0.3971, 0.2314, 0.4309, 0.1939, 0.4146, 0.2107, 0.3824, 0.1254, 0.6531, 0.1095, 0.68, 0.08697, 0.6702, 0.09667, 0.6407, 0.2547, 0.368, 0.2445, 0.3971, 0.2107, 0.3824, 0.226, 0.3555, 0.1429, 0.6211, 0.1254, 0.6531, 0.09667, 0.6407, 0.1092, 0.6065, 0.3761, 0.5557, 0.3419, 0.5449, 0.348, 0.516, 0.3809, 0.533, 0.1615, 0.5852, 0.1429, 0.6211, 0.1092, 0.6065, 0.1239, 0.5689, 0.4151, 0.565, 0.3761, 0.5557, 0.3809, 0.533, 0.4184, 0.5494, 0.1803, 0.5467, 0.1615, 0.5852, 0.1239, 0.5689, 0.1405, 0.5294, 0.4574, 0.5725, 0.4151, 0.565, 0.4184, 0.5494, 0.4591, 0.5645, 0.226, 0.3555, 0.2107, 0.3824, 0.1773, 0.3687, 0.1975, 0.3438, 0.1092, 0.6065, 0.09667, 0.6407, 0.06825, 0.629, 0.07573, 0.5928, 0.3809, 0.533, 0.348, 0.516, 0.36, 0.4887, 0.3903, 0.5116, 0.1239, 0.5689, 0.1092, 0.6065, 0.07573, 0.5928, 0.08681, 0.5537, 0.4184, 0.5494, 0.3809, 0.533, 0.3903, 0.5116, 0.4249, 0.5346, 0.1405, 0.5294, 0.1239, 0.5689, 0.08681, 0.5537, 0.101, 0.5132, 0.4591, 0.5645, 0.4184, 0.5494, 0.4249, 0.5346, 0.4624, 0.557, 0.1581, 0.4895, 0.1405, 0.5294, 0.101, 0.5132, 0.1179, 0.473, 0.1761, 0.4507, 0.1581, 0.4895, 0.1179, 0.473, 0.1367, 0.4346, 0.9168, 0.4322, 0.8761, 0.4403, 0.8728, 0.4328, 0.9103, 0.4175, 0.1939, 0.4146, 0.1761, 0.4507, 0.1367, 0.4346, 0.1568, 0.3993, 0.9543, 0.4273, 0.9168, 0.4322, 0.9103, 0.4175, 0.9449, 0.4058, 0.2107, 0.3824, 0.1939, 0.4146, 0.1568, 0.3993, 0.1773, 0.3687, 0.09667, 0.6407, 0.08697, 0.6702, 0.06464, 0.661, 0.06825, 0.629, 0.1367, 0.4346, 0.1179, 0.473, 0.07967, 0.4583, 0.09923, 0.4201, 0.9103, 0.4175, 0.8728, 0.4328, 0.868, 0.426, 0.9008, 0.4042, 0.1568, 0.3993, 0.1367, 0.4346, 0.09923, 0.4201, 0.1215, 0.3857, 0.9449, 0.4058, 0.9103, 0.4175, 0.9008, 0.4042, 0.9311, 0.3865, 0.1773, 0.3687, 0.1568, 0.3993, 0.1215, 0.3857, 0.1455, 0.3564, 0.06825, 0.629, 0.06464, 0.661, 0.04341, 0.6528, 0.04122, 0.6186, 0.36, 0.4887, 0.3352, 0.4668, 0.3557, 0.438, 0.3775, 0.4641, 0.07573, 0.5928, 0.06825, 0.629, 0.04122, 0.6186, 0.04395, 0.5805, 0.3903, 0.5116, 0.36, 0.4887, 0.3775, 0.4641, 0.4041, 0.4923, 0.08681, 0.5537, 0.07573, 0.5928, 0.04395, 0.5805, 0.05149, 0.5401, 0.4249, 0.5346, 0.3903, 0.5116, 0.4041, 0.4923, 0.4343, 0.5213, 0.101, 0.5132, 0.08681, 0.5537, 0.05149, 0.5401, 0.06355, 0.4988, 0.4624, 0.557, 0.4249, 0.5346, 0.4343, 0.5213, 0.4672, 0.5502, 0.1179, 0.473, 0.101, 0.5132, 0.06355, 0.4988, 0.07967, 0.4583, 0.04395, 0.5805, 0.04122, 0.6186, 0.01662, 0.6098, 0.01503, 0.5702, 0.4041, 0.4923, 0.3775, 0.4641, 0.3997, 0.4432, 0.4215, 0.4759, 0.05149, 0.5401, 0.04395, 0.5805, 0.01503, 0.5702, 0.01935, 0.5286, 0.4343, 0.5213, 0.4041, 0.4923, 0.4215, 0.4759, 0.4464, 0.51, 0.06355, 0.4988, 0.05149, 0.5401, 0.01935, 0.5286, 0.02944, 0.4866, 0.4672, 0.5502, 0.4343, 0.5213, 0.4464, 0.51, 0.4733, 0.5444, 0.07967, 0.4583, 0.06355, 0.4988, 0.02944, 0.4866, 0.04488, 0.4459, 0.09923, 0.4201, 0.07967, 0.4583, 0.04488, 0.4459, 0.06511, 0.4079, 0.9008, 0.4042, 0.868, 0.426, 0.8618, 0.4203, 0.8888, 0.3929, 0.1215, 0.3857, 0.09923, 0.4201, 0.06511, 0.4079, 0.08933, 0.3742, 0.9311, 0.3865, 0.9008, 0.4042, 0.8888, 0.3929, 0.9137, 0.3701, 0.1455, 0.3564, 0.1215, 0.3857, 0.08933, 0.3742, 0.1166, 0.3461, 0.9577, 0.3737, 0.9311, 0.3865, 0.9137, 0.3701, 0.9355, 0.3528, 0.3775, 0.4641, 0.3557, 0.438, 0.3818, 0.4134, 0.3997, 0.4432, 0.06511, 0.4079, 0.04488, 0.4459, 0.01487, 0.4362, 0.03567, 0.3985, 0.8888, 0.3929, 0.8618, 0.4203, 0.8546, 0.4158, 0.8747, 0.384, 0.08933, 0.3742, 0.06511, 0.4079, 0.03567, 0.3985, 0.0616, 0.3654, 0.9137, 0.3701, 0.8888, 0.3929, 0.8747, 0.384, 0.8932, 0.3572, 0.3818, 0.4134, 0.3685, 0.3876, 0.4027, 0.3661, 0.4126, 0.3941, 0.0559, 0.04283, 0.08459, 0.01187, 0.1017, 0.01815, 0.07763, 0.05082, 0.3997, 0.4432, 0.3818, 0.4134, 0.4126, 0.3941, 0.4258, 0.4268, 0.03165, 0.07867, 0.0559, 0.04283, 0.07763, 0.05082, 0.0572, 0.08806, 0.4215, 0.4759, 0.3997, 0.4432, 0.4258, 0.4268, 0.442, 0.463, 0.01278, 0.118, 0.03165, 0.07867, 0.0572, 0.08806, 0.04116, 0.1284, 0.4464, 0.51, 0.4215, 0.4759, 0.442, 0.463, 0.4605, 0.5011, 0.0, 0.1593, 0.01278, 0.118, 0.04116, 0.1284, 0.03013, 0.1704, 0.4733, 0.5444, 0.4464, 0.51, 0.4605, 0.5011, 0.4805, 0.5399, 0.04488, 0.4459, 0.02944, 0.4866, 0.0, 0.4772, 0.01487, 0.4362, 0.442, 0.463, 0.4258, 0.4268, 0.4549, 0.4155, 0.4648, 0.4541, 0.04116, 0.1284, 0.0572, 0.08806, 0.08744, 0.0961, 0.07477, 0.1374, 0.4605, 0.5011, 0.442, 0.463, 0.4648, 0.4541, 0.4762, 0.495, 0.03013, 0.1704, 0.04116, 0.1284, 0.07477, 0.1374, 0.06581, 0.1799, 0.4805, 0.5399, 0.4605, 0.5011, 0.4762, 0.495, 0.4886, 0.5368, 0.02454, 0.2124, 0.03013, 0.1704, 0.06581, 0.1799, 0.06091, 0.2221, 0.02459, 0.2527, 0.02454, 0.2124, 0.06091, 0.2221, 0.06027, 0.2622, 0.8747, 0.384, 0.8546, 0.4158, 0.8466, 0.4126, 0.859, 0.3779, 0.03029, 0.2899, 0.02459, 0.2527, 0.06027, 0.2622, 0.0639, 0.2988, 0.8932, 0.3572, 0.8747, 0.384, 0.859, 0.3779, 0.8704, 0.3484, 0.4126, 0.3941, 0.4027, 0.3661, 0.4406, 0.3514, 0.4467, 0.3809, 0.07763, 0.05082, 0.1017, 0.01815, 0.1219, 0.02352, 0.1033, 0.05765, 0.4258, 0.4268, 0.4126, 0.3941, 0.4467, 0.3809, 0.4549, 0.4155, 0.0572, 0.08806, 0.07763, 0.05082, 0.1033, 0.05765, 0.08744, 0.0961, 0.0639, 0.2988, 0.06027, 0.2622, 0.1001, 0.2697, 0.1014, 0.3059, 0.8704, 0.3484, 0.859, 0.3779, 0.8423, 0.3748, 0.8461, 0.3438, 0.4467, 0.3809, 0.4406, 0.3514, 0.4809, 0.3438, 0.4829, 0.3741, 0.1033, 0.05765, 0.1219, 0.02352, 0.1444, 0.02778, 0.1321, 0.06307, 0.4549, 0.4155, 0.4467, 0.3809, 0.4829, 0.3741, 0.4857, 0.4098, 0.08744, 0.0961, 0.1033, 0.05765, 0.1321, 0.06307, 0.1212, 0.1025, 0.4648, 0.4541, 0.4549, 0.4155, 0.4857, 0.4098, 0.489, 0.4496, 0.07477, 0.1374, 0.08744, 0.0961, 0.1212, 0.1025, 0.1123, 0.1445, 0.4762, 0.495, 0.4648, 0.4541, 0.489, 0.4496, 0.4929, 0.4919, 0.06581, 0.1799, 0.07477, 0.1374, 0.1123, 0.1445, 0.1057, 0.1874, 0.4886, 0.5368, 0.4762, 0.495, 0.4929, 0.4919, 0.4971, 0.5352, 0.06091, 0.2221, 0.06581, 0.1799, 0.1057, 0.1874, 0.1015, 0.2297, 0.06027, 0.2622, 0.06091, 0.2221, 0.1015, 0.2297, 0.1001, 0.2697, 0.859, 0.3779, 0.8466, 0.4126, 0.8381, 0.411, 0.8423, 0.3748, 0.4929, 0.4919, 0.489, 0.4496, 0.5137, 0.4496, 0.5099, 0.4919, 0.1057, 0.1874, 0.1123, 0.1445, 0.1523, 0.1494, 0.1481, 0.1927, 0.4971, 0.5352, 0.4929, 0.4919, 0.5099, 0.4919, 0.5057, 0.5352, 0.1015, 0.2297, 0.1057, 0.1874, 0.1481, 0.1927, 0.1448, 0.2351, 0.1001, 0.2697, 0.1015, 0.2297, 0.1448, 0.2351, 0.1426, 0.275, 0.8423, 0.3748, 0.8381, 0.411, 0.8295, 0.411, 0.8253, 0.3748, 0.1014, 0.3059, 0.1001, 0.2697, 0.1426, 0.275, 0.1414, 0.3108, 0.8461, 0.3438, 0.8423, 0.3748, 0.8253, 0.3748, 0.8215, 0.3438, 0.4829, 0.3741, 0.4809, 0.3438, 0.5219, 0.3438, 0.5199, 0.3741, 0.1321, 0.06307, 0.1444, 0.02778, 0.1685, 0.03076, 0.1627, 0.06686, 0.4857, 0.4098, 0.4829, 0.3741, 0.5199, 0.3741, 0.5171, 0.4098, 0.1212, 0.1025, 0.1321, 0.06307, 0.1627, 0.06686, 0.1572, 0.1069, 0.489, 0.4496, 0.4857, 0.4098, 0.5171, 0.4098, 0.5137, 0.4496, 0.1123, 0.1445, 0.1212, 0.1025, 0.1572, 0.1069, 0.1523, 0.1494, 0.1685, 0.03076, 0.1744, 0.0, 0.1914, 0.001094, 0.1931, 0.03234, 0.1414, 0.3413, 0.1414, 0.3108, 0.1824, 0.3135, 0.1783, 0.3436, 0.1627, 0.06686, 0.1685, 0.03076, 0.1931, 0.03234, 0.194, 0.06888, 0.5171, 0.4098, 0.5199, 0.3741, 0.5561, 0.3809, 0.5479, 0.4155, 0.1572, 0.1069, 0.1627, 0.06686, 0.194, 0.06888, 0.1941, 0.1093, 0.5137, 0.4496, 0.5171, 0.4098, 0.5479, 0.4155, 0.5379, 0.4541, 0.1523, 0.1494, 0.1572, 0.1069, 0.1941, 0.1093, 0.1933, 0.152, 0.5099, 0.4919, 0.5137, 0.4496, 0.5379, 0.4541, 0.5266, 0.495, 0.1481, 0.1927, 0.1523, 0.1494, 0.1933, 0.152, 0.1916, 0.1955, 0.5057, 0.5352, 0.5099, 0.4919, 0.5266, 0.495, 0.5142, 0.5368, 0.1448, 0.2351, 0.1481, 0.1927, 0.1916, 0.1955, 0.1892, 0.2379, 0.1426, 0.275, 0.1448, 0.2351, 0.1892, 0.2379, 0.1861, 0.2778, 0.8253, 0.3748, 0.8295, 0.411, 0.821, 0.4126, 0.8086, 0.3779, 0.1414, 0.3108, 0.1426, 0.275, 0.1861, 0.2778, 0.1824, 0.3135, 0.1916, 0.1955, 0.1933, 0.152, 0.2336, 0.1523, 0.2344, 0.1957, 0.5142, 0.5368, 0.5266, 0.495, 0.5423, 0.5011, 0.5222, 0.5399, 0.1892, 0.2379, 0.1916, 0.1955, 0.2344, 0.1957, 0.2328, 0.2382, 0.1861, 0.2778, 0.1892, 0.2379, 0.2328, 0.2382, 0.2289, 0.278, 0.8086, 0.3779, 0.821, 0.4126, 0.813, 0.4158, 0.7929, 0.384, 0.1824, 0.3135, 0.1861, 0.2778, 0.2289, 0.278, 0.2227, 0.3137, 0.7972, 0.3484, 0.8086, 0.3779, 0.7929, 0.384, 0.7744, 0.3572, 0.1783, 0.3436, 0.1824, 0.3135, 0.2227, 0.3137, 0.2146, 0.3438, 0.194, 0.06888, 0.1931, 0.03234, 0.2174, 0.03248, 0.2249, 0.06905, 0.5479, 0.4155, 0.5561, 0.3809, 0.5902, 0.3941, 0.5769, 0.4268, 0.1941, 0.1093, 0.194, 0.06888, 0.2249, 0.06905, 0.2304, 0.1095, 0.5379, 0.4541, 0.5479, 0.4155, 0.5769, 0.4268, 0.5608, 0.463, 0.1933, 0.152, 0.1941, 0.1093, 0.2304, 0.1095, 0.2336, 0.1523, 0.5266, 0.495, 0.5379, 0.4541, 0.5608, 0.463, 0.5423, 0.5011, 0.5902, 0.3941, 0.6001, 0.3661, 0.6342, 0.3876, 0.6209, 0.4134, 0.2249, 0.06905, 0.2174, 0.03248, 0.2403, 0.03116, 0.2541, 0.06737, 0.5769, 0.4268, 0.5902, 0.3941, 0.6209, 0.4134, 0.6031, 0.4432, 0.2304, 0.1095, 0.2249, 0.06905, 0.2541, 0.06737, 0.2647, 0.1075, 0.5608, 0.463, 0.5769, 0.4268, 0.6031, 0.4432, 0.5813, 0.4759, 0.2336, 0.1523, 0.2304, 0.1095, 0.2647, 0.1075, 0.2718, 0.1501, 0.5423, 0.5011, 0.5608, 0.463, 0.5813, 0.4759, 0.5564, 0.51, 0.2344, 0.1957, 0.2336, 0.1523, 0.2718, 0.1501, 0.2749, 0.1934, 0.5222, 0.5399, 0.5423, 0.5011, 0.5564, 0.51, 0.5294, 0.5444, 0.2328, 0.2382, 0.2344, 0.1957, 0.2749, 0.1934, 0.2741, 0.2358, 0.2289, 0.278, 0.2328, 0.2382, 0.2741, 0.2358, 0.2694, 0.2757, 0.7929, 0.384, 0.813, 0.4158, 0.8057, 0.4203, 0.7788, 0.3929, 0.2227, 0.3137, 0.2289, 0.278, 0.2694, 0.2757, 0.2609, 0.3115, 0.7744, 0.3572, 0.7929, 0.384, 0.7788, 0.3929, 0.7539, 0.3701, 0.5294, 0.5444, 0.5564, 0.51, 0.5684, 0.5213, 0.5356, 0.5502, 0.2741, 0.2358, 0.2749, 0.1934, 0.3116, 0.1886, 0.3115, 0.2309, 0.2694, 0.2757, 0.2741, 0.2358, 0.3115, 0.2309, 0.306, 0.2709, 0.7788, 0.3929, 0.8057, 0.4203, 0.7996, 0.426, 0.7667, 0.4042, 0.2609, 0.3115, 0.2694, 0.2757, 0.306, 0.2709, 0.2954, 0.3069, 0.7539, 0.3701, 0.7788, 0.3929, 0.7667, 0.4042, 0.7365, 0.3865, 0.6209, 0.4134, 0.6342, 0.3876, 0.6633, 0.4148, 0.6471, 0.438, 0.2541, 0.06737, 0.2403, 0.03116, 0.2611, 0.02843, 0.2805, 0.0639, 0.6031, 0.4432, 0.6209, 0.4134, 0.6471, 0.438, 0.6253, 0.4641, 0.2647, 0.1075, 0.2541, 0.06737, 0.2805, 0.0639, 0.2958, 0.1034, 0.5813, 0.4759, 0.6031, 0.4432, 0.6253, 0.4641, 0.5987, 0.4923, 0.2718, 0.1501, 0.2647, 0.1075, 0.2958, 0.1034, 0.3063, 0.1455, 0.5564, 0.51, 0.5813, 0.4759, 0.5987, 0.4923, 0.5684, 0.5213, 0.2749, 0.1934, 0.2718, 0.1501, 0.3063, 0.1455, 0.3116, 0.1886, 0.2805, 0.0639, 0.2611, 0.02843, 0.2789, 0.0244, 0.3031, 0.05876, 0.6253, 0.4641, 0.6471, 0.438, 0.6676, 0.4668, 0.6427, 0.4887, 0.2958, 0.1034, 0.2805, 0.0639, 0.3031, 0.05876, 0.3224, 0.0974, 0.5987, 0.4923, 0.6253, 0.4641, 0.6427, 0.4887, 0.6124, 0.5116, 0.3063, 0.1455, 0.2958, 0.1034, 0.3224, 0.0974, 0.3358, 0.1388, 0.5684, 0.5213, 0.5987, 0.4923, 0.6124, 0.5116, 0.5779, 0.5346, 0.3116, 0.1886, 0.3063, 0.1455, 0.3358, 0.1388, 0.3429, 0.1815, 0.5356, 0.5502, 0.5684, 0.5213, 0.5779, 0.5346, 0.5404, 0.557, 0.3115, 0.2309, 0.3116, 0.1886, 0.3429, 0.1815, 0.3435, 0.2236, 0.3386, 0.8854, 0.3352, 0.842, 0.3666, 0.8389, 0.3694, 0.8823, 0.7667, 0.4042, 0.7996, 0.426, 0.7948, 0.4328, 0.7573, 0.4175, 0.3485, 0.9275, 0.3386, 0.8854, 0.3694, 0.8823, 0.3776, 0.9247, 0.7365, 0.3865, 0.7667, 0.4042, 0.7573, 0.4175, 0.7227, 0.4058, 0.3647, 0.967, 0.3485, 0.9275, 0.3776, 0.9247, 0.3908, 0.9644, 0.3666, 0.8389, 0.3694, 0.7962, 0.4056, 0.7938, 0.4035, 0.8365, 0.3694, 0.8823, 0.3666, 0.8389, 0.4035, 0.8365, 0.4056, 0.8799, 0.7573, 0.4175, 0.7948, 0.4328, 0.7915, 0.4403, 0.7508, 0.4322, 0.3776, 0.9247, 0.3694, 0.8823, 0.4056, 0.8799, 0.4117, 0.9224, 0.7227, 0.4058, 0.7573, 0.4175, 0.7508, 0.4322, 0.7133, 0.4273, 0.3908, 0.9644, 0.3776, 0.9247, 0.4117, 0.9224, 0.4216, 0.9624, 0.6925, 0.3983, 0.7227, 0.4058, 0.7133, 0.4273, 0.6804, 0.4255, 0.4087, 1.0, 0.3908, 0.9644, 0.4216, 0.9624, 0.4348, 0.9983, 0.3224, 0.0974, 0.3031, 0.05876, 0.3211, 0.05217, 0.3435, 0.08965, 0.6124, 0.5116, 0.6427, 0.4887, 0.6548, 0.516, 0.6219, 0.533, 0.3776, 0.7558, 0.3908, 0.7193, 0.4216, 0.7173, 0.4117, 0.7536, 0.5779, 0.5346, 0.6124, 0.5116, 0.6219, 0.533, 0.5844, 0.5494, 0.3694, 0.7962, 0.3776, 0.7558, 0.4117, 0.7536, 0.4056, 0.7938, 0.5404, 0.557, 0.5779, 0.5346, 0.5844, 0.5494, 0.5437, 0.5645, 0.4348, 0.9983, 0.4216, 0.9624, 0.4557, 0.961, 0.4639, 0.9971, 0.4216, 0.7173, 0.4348, 0.6863, 0.4639, 0.6851, 0.4557, 0.7159, 0.6219, 0.533, 0.6548, 0.516, 0.6609, 0.5449, 0.6267, 0.5557, 0.4117, 0.7536, 0.4216, 0.7173, 0.4557, 0.7159, 0.4496, 0.752, 0.5844, 0.5494, 0.6219, 0.533, 0.6267, 0.5557, 0.5877, 0.565, 0.4056, 0.7938, 0.4117, 0.7536, 0.4496, 0.752, 0.4459, 0.7922, 0.5437, 0.5645, 0.5844, 0.5494, 0.5877, 0.565, 0.5454, 0.5725, 0.4035, 0.8365, 0.4056, 0.7938, 0.4459, 0.7922, 0.4446, 0.8348, 0.4056, 0.8799, 0.4035, 0.8365, 0.4446, 0.8348, 0.4459, 0.8782, 0.7508, 0.4322, 0.7915, 0.4403, 0.7898, 0.4483, 0.7475, 0.4479, 0.4117, 0.9224, 0.4056, 0.8799, 0.4459, 0.8782, 0.4496, 0.9208, 0.7133, 0.4273, 0.7508, 0.4322, 0.7475, 0.4479, 0.7085, 0.45, 0.4216, 0.9624, 0.4117, 0.9224, 0.4496, 0.9208, 0.4557, 0.961, 0.6804, 0.4255, 0.7133, 0.4273, 0.7085, 0.45, 0.6743, 0.4545, 0.9259, 0.148, 0.928, 0.1914, 0.8845, 0.1931, 0.8832, 0.1497, 0.7475, 0.4479, 0.7898, 0.4483, 0.7898, 0.4565, 0.7475, 0.4639, 0.9213, 0.1055, 0.9259, 0.148, 0.8832, 0.1497, 0.881, 0.1071, 0.7085, 0.45, 0.7475, 0.4479, 0.7475, 0.4639, 0.7085, 0.4732, 0.9143, 0.06547, 0.9213, 0.1055, 0.881, 0.1071, 0.8781, 0.0669, 0.6743, 0.4545, 0.7085, 0.45, 0.7085, 0.4732, 0.6743, 0.484, 0.9054, 0.02954, 0.9143, 0.06547, 0.8781, 0.0669, 0.8746, 0.03075, 0.9194, 0.3105, 0.9119, 0.3414, 0.8811, 0.3427, 0.8832, 0.312, 0.6267, 0.5557, 0.6609, 0.5449, 0.6609, 0.5744, 0.6267, 0.5789, 0.9247, 0.2743, 0.9194, 0.3105, 0.8832, 0.312, 0.8845, 0.2759, 0.5877, 0.565, 0.6267, 0.5557, 0.6267, 0.5789, 0.5877, 0.581, 0.9277, 0.2341, 0.9247, 0.2743, 0.8845, 0.2759, 0.8849, 0.2357, 0.5454, 0.5725, 0.5877, 0.565, 0.5877, 0.581, 0.5454, 0.5806, 0.928, 0.1914, 0.9277, 0.2341, 0.8849, 0.2357, 0.8845, 0.1931, 0.8706, 3.965e-08, 0.8746, 0.03075, 0.8432, 0.03137, 0.8459, 0.0004873, 0.8845, 0.2759, 0.8832, 0.312, 0.8463, 0.3127, 0.8435, 0.2767, 0.5877, 0.581, 0.6267, 0.5789, 0.6219, 0.6017, 0.5844, 0.5967, 0.8849, 0.2357, 0.8845, 0.2759, 0.8435, 0.2767, 0.8414, 0.2366, 0.5454, 0.5806, 0.5877, 0.581, 0.5844, 0.5967, 0.5437, 0.5886, 0.8845, 0.1931, 0.8849, 0.2357, 0.8414, 0.2366, 0.8401, 0.194, 0.8832, 0.1497, 0.8845, 0.1931, 0.8401, 0.194, 0.8396, 0.1505, 0.7475, 0.4639, 0.7898, 0.4565, 0.7915, 0.4645, 0.7508, 0.4796, 0.881, 0.1071, 0.8832, 0.1497, 0.8396, 0.1505, 0.84, 0.1079, 0.7085, 0.4732, 0.7475, 0.4639, 0.7508, 0.4796, 0.7133, 0.496, 0.8781, 0.0669, 0.881, 0.1071, 0.84, 0.1079, 0.8412, 0.06763, 0.6743, 0.484, 0.7085, 0.4732, 0.7133, 0.496, 0.6804, 0.513, 0.8746, 0.03075, 0.8781, 0.0669, 0.8412, 0.06763, 0.8432, 0.03137, 0.8832, 0.312, 0.8811, 0.3427, 0.8497, 0.3433, 0.8463, 0.3127, 0.7508, 0.4796, 0.7915, 0.4645, 0.7948, 0.472, 0.7573, 0.4943, 0.84, 0.1079, 0.8396, 0.1505, 0.7968, 0.1505, 0.7997, 0.1079, 0.7133, 0.496, 0.7508, 0.4796, 0.7573, 0.4943, 0.7227, 0.5174, 0.8412, 0.06763, 0.84, 0.1079, 0.7997, 0.1079, 0.805, 0.06763, 0.6804, 0.513, 0.7133, 0.496, 0.7227, 0.5174, 0.6925, 0.5403, 0.8432, 0.03137, 0.8412, 0.06763, 0.805, 0.06763, 0.8124, 0.03137, 0.8463, 0.3127, 0.8497, 0.3433, 0.8188, 0.3433, 0.81, 0.3127, 0.8459, 0.0004873, 0.8432, 0.03137, 0.8124, 0.03137, 0.8217, 0.0004872, 0.8435, 0.2767, 0.8463, 0.3127, 0.81, 0.3127, 0.8032, 0.2767, 0.5844, 0.5967, 0.6219, 0.6017, 0.6124, 0.6231, 0.5779, 0.6115, 0.8414, 0.2366, 0.8435, 0.2767, 0.8032, 0.2767, 0.7986, 0.2366, 0.5437, 0.5886, 0.5844, 0.5967, 0.5779, 0.6115, 0.5404, 0.5961, 0.8401, 0.194, 0.8414, 0.2366, 0.7986, 0.2366, 0.7965, 0.194, 0.8396, 0.1505, 0.8401, 0.194, 0.7965, 0.194, 0.7968, 0.1505, 0.8032, 0.2767, 0.81, 0.3127, 0.7759, 0.312, 0.7652, 0.2759, 0.5779, 0.6115, 0.6124, 0.6231, 0.5987, 0.6424, 0.5684, 0.6247, 0.7986, 0.2366, 0.8032, 0.2767, 0.7652, 0.2759, 0.7583, 0.2357, 0.5404, 0.5961, 0.5779, 0.6115, 0.5684, 0.6247, 0.5356, 0.6029, 0.7965, 0.194, 0.7986, 0.2366, 0.7583, 0.2357, 0.7554, 0.1931, 0.7968, 0.1505, 0.7965, 0.194, 0.7554, 0.1931, 0.7566, 0.1497, 0.7573, 0.4943, 0.7948, 0.472, 0.7996, 0.4788, 0.7667, 0.5076, 0.7997, 0.1079, 0.7968, 0.1505, 0.7566, 0.1497, 0.7618, 0.1071, 0.7227, 0.5174, 0.7573, 0.4943, 0.7667, 0.5076, 0.7365, 0.5367, 0.805, 0.06763, 0.7997, 0.1079, 0.7618, 0.1071, 0.7708, 0.0669, 0.6925, 0.5403, 0.7227, 0.5174, 0.7365, 0.5367, 0.7099, 0.5648, 0.8124, 0.03137, 0.805, 0.06763, 0.7708, 0.0669, 0.7834, 0.03075, 0.6676, 0.5621, 0.6925, 0.5403, 0.7099, 0.5648, 0.6881, 0.591, 0.8217, 0.0004872, 0.8124, 0.03137, 0.7834, 0.03075, 0.7989, 0.0, 0.7618, 0.1071, 0.7566, 0.1497, 0.7203, 0.148, 0.7276, 0.1055, 0.7365, 0.5367, 0.7667, 0.5076, 0.7788, 0.5189, 0.7539, 0.5531, 0.7708, 0.0669, 0.7618, 0.1071, 0.7276, 0.1055, 0.7401, 0.06547, 0.7099, 0.5648, 0.7365, 0.5367, 0.7539, 0.5531, 0.7321, 0.5857, 0.7834, 0.03075, 0.7708, 0.0669, 0.7401, 0.06547, 0.7572, 0.02954, 0.6881, 0.591, 0.7099, 0.5648, 0.7321, 0.5857, 0.7142, 0.6155, 0.5987, 0.6424, 0.6253, 0.6552, 0.6031, 0.6761, 0.5813, 0.6588, 0.7652, 0.2759, 0.7759, 0.312, 0.7451, 0.3105, 0.7311, 0.2743, 0.5684, 0.6247, 0.5987, 0.6424, 0.5813, 0.6588, 0.5564, 0.636, 0.7583, 0.2357, 0.7652, 0.2759, 0.7311, 0.2743, 0.7221, 0.2341, 0.5356, 0.6029, 0.5684, 0.6247, 0.5564, 0.636, 0.5294, 0.6087, 0.7554, 0.1931, 0.7583, 0.2357, 0.7221, 0.2341, 0.7184, 0.1914, 0.7566, 0.1497, 0.7554, 0.1931, 0.7184, 0.1914, 0.7203, 0.148, 0.7667, 0.5076, 0.7996, 0.4788, 0.8057, 0.4845, 0.7788, 0.5189, 0.5564, 0.636, 0.5813, 0.6588, 0.5608, 0.6717, 0.5423, 0.6449, 0.7221, 0.2341, 0.7311, 0.2743, 0.702, 0.272, 0.6912, 0.2316, 0.5294, 0.6087, 0.5564, 0.636, 0.5423, 0.6449, 0.5222, 0.6132, 0.7184, 0.1914, 0.7221, 0.2341, 0.6912, 0.2316, 0.6869, 0.1889, 0.7203, 0.148, 0.7184, 0.1914, 0.6869, 0.1889, 0.6894, 0.1455, 0.7788, 0.5189, 0.8057, 0.4845, 0.813, 0.489, 0.7929, 0.5278, 0.3562, 0.2258, 0.3435, 0.1845, 0.3736, 0.1734, 0.3846, 0.2154, 0.7539, 0.5531, 0.7788, 0.5189, 0.7929, 0.5278, 0.7744, 0.566, 0.3751, 0.2652, 0.3562, 0.2258, 0.3846, 0.2154, 0.4007, 0.2558, 0.7321, 0.5857, 0.7539, 0.5531, 0.7744, 0.566, 0.7582, 0.6021, 0.3994, 0.301, 0.3751, 0.2652, 0.4007, 0.2558, 0.4211, 0.293, 0.7142, 0.6155, 0.7321, 0.5857, 0.7582, 0.6021, 0.745, 0.6348, 0.4281, 0.332, 0.3994, 0.301, 0.4211, 0.293, 0.4451, 0.3257, 0.701, 0.6414, 0.7142, 0.6155, 0.745, 0.6348, 0.7351, 0.6628, 0.7744, 0.566, 0.7929, 0.5278, 0.8086, 0.5339, 0.7972, 0.5748, 0.4007, 0.2558, 0.3846, 0.2154, 0.4182, 0.2065, 0.4309, 0.2477, 0.7582, 0.6021, 0.7744, 0.566, 0.7972, 0.5748, 0.7873, 0.6134, 0.4211, 0.293, 0.4007, 0.2558, 0.4309, 0.2477, 0.4468, 0.2862, 0.745, 0.6348, 0.7582, 0.6021, 0.7873, 0.6134, 0.7791, 0.6481, 0.4451, 0.3257, 0.4211, 0.293, 0.4468, 0.2862, 0.4653, 0.3203, 0.7351, 0.6628, 0.745, 0.6348, 0.7791, 0.6481, 0.773, 0.6776, 0.5423, 0.6449, 0.5608, 0.6717, 0.5379, 0.6806, 0.5266, 0.651, 0.3681, 0.09112, 0.3738, 0.05398, 0.4074, 0.04505, 0.4037, 0.08164, 0.5222, 0.6132, 0.5423, 0.6449, 0.5266, 0.651, 0.5142, 0.6163, 0.368, 0.1314, 0.3681, 0.09112, 0.4037, 0.08164, 0.4044, 0.1218, 0.3736, 0.1734, 0.368, 0.1314, 0.4044, 0.1218, 0.4093, 0.1639, 0.7929, 0.5278, 0.813, 0.489, 0.821, 0.4922, 0.8086, 0.5339, 0.3846, 0.2154, 0.3736, 0.1734, 0.4093, 0.1639, 0.4182, 0.2065, 0.4037, 0.08164, 0.4074, 0.04505, 0.4449, 0.03797, 0.4436, 0.07413, 0.5142, 0.6163, 0.5266, 0.651, 0.5099, 0.6542, 0.5057, 0.6179, 0.4044, 0.1218, 0.4037, 0.08164, 0.4436, 0.07413, 0.445, 0.1141, 0.4093, 0.1639, 0.4044, 0.1218, 0.445, 0.1141, 0.4491, 0.1564, 0.8086, 0.5339, 0.821, 0.4922, 0.8295, 0.4938, 0.8253, 0.537, 0.4182, 0.2065, 0.4093, 0.1639, 0.4491, 0.1564, 0.4558, 0.1994, 0.7972, 0.5748, 0.8086, 0.5339, 0.8253, 0.537, 0.8215, 0.5794, 0.4309, 0.2477, 0.4182, 0.2065, 0.4558, 0.1994, 0.4647, 0.2414, 0.7873, 0.6134, 0.7972, 0.5748, 0.8215, 0.5794, 0.8181, 0.6192, 0.4468, 0.2862, 0.4309, 0.2477, 0.4647, 0.2414, 0.4755, 0.2808, 0.7791, 0.6481, 0.7873, 0.6134, 0.8181, 0.6192, 0.8153, 0.6549, 0.4653, 0.3203, 0.4468, 0.2862, 0.4755, 0.2808, 0.4879, 0.3161, 0.773, 0.6776, 0.7791, 0.6481, 0.8153, 0.6549, 0.8133, 0.6851, 0.5266, 0.651, 0.5379, 0.6806, 0.5137, 0.6851, 0.5099, 0.6542, 0.4647, 0.2414, 0.4558, 0.1994, 0.4958, 0.1944, 0.5007, 0.2369, 0.8181, 0.6192, 0.8215, 0.5794, 0.8461, 0.5794, 0.8495, 0.6192, 0.4755, 0.2808, 0.4647, 0.2414, 0.5007, 0.2369, 0.5062, 0.277, 0.8153, 0.6549, 0.8181, 0.6192, 0.8495, 0.6192, 0.8523, 0.6549, 0.4879, 0.3161, 0.4755, 0.2808, 0.5062, 0.277, 0.512, 0.3131, 0.8133, 0.6851, 0.8153, 0.6549, 0.8523, 0.6549, 0.8543, 0.6851, 0.5099, 0.6542, 0.5137, 0.6851, 0.489, 0.6851, 0.4929, 0.6542, 0.4436, 0.07413, 0.4449, 0.03797, 0.4849, 0.03302, 0.4861, 0.06887, 0.5057, 0.6179, 0.5099, 0.6542, 0.4929, 0.6542, 0.4971, 0.6179, 0.445, 0.1141, 0.4436, 0.07413, 0.4861, 0.06887, 0.4883, 0.1088, 0.4491, 0.1564, 0.445, 0.1141, 0.4883, 0.1088, 0.4916, 0.1512, 0.8253, 0.537, 0.8295, 0.4938, 0.8381, 0.4938, 0.8423, 0.537, 0.4558, 0.1994, 0.4491, 0.1564, 0.4916, 0.1512, 0.4958, 0.1944, 0.8215, 0.5794, 0.8253, 0.537, 0.8423, 0.537, 0.8461, 0.5794, 0.4971, 0.6179, 0.4929, 0.6542, 0.4762, 0.651, 0.4886, 0.6163, 0.4883, 0.1088, 0.4861, 0.06887, 0.5295, 0.06607, 0.5327, 0.1059, 0.4916, 0.1512, 0.4883, 0.1088, 0.5327, 0.1059, 0.5351, 0.1484, 0.8423, 0.537, 0.8381, 0.4938, 0.8466, 0.4922, 0.859, 0.5339, 0.4958, 0.1944, 0.4916, 0.1512, 0.5351, 0.1484, 0.5367, 0.1918, 0.8461, 0.5794, 0.8423, 0.537, 0.859, 0.5339, 0.8704, 0.5748, 0.5007, 0.2369, 0.4958, 0.1944, 0.5367, 0.1918, 0.5376, 0.2345, 0.8495, 0.6192, 0.8461, 0.5794, 0.8704, 0.5748, 0.8803, 0.6134, 0.5062, 0.277, 0.5007, 0.2369, 0.5376, 0.2345, 0.5375, 0.275, 0.8523, 0.6549, 0.8495, 0.6192, 0.8803, 0.6134, 0.8885, 0.6481, 0.512, 0.3131, 0.5062, 0.277, 0.5375, 0.275, 0.5366, 0.3115, 0.4849, 0.03302, 0.4849, 0.002578, 0.5218, 0.0002021, 0.5259, 0.03038, 0.5179, 0.3438, 0.512, 0.3131, 0.5366, 0.3115, 0.5349, 0.3427, 0.4861, 0.06887, 0.4849, 0.03302, 0.5259, 0.03038, 0.5295, 0.06607, 0.5375, 0.275, 0.5376, 0.2345, 0.5739, 0.2343, 0.5684, 0.2748, 0.8885, 0.6481, 0.8803, 0.6134, 0.9093, 0.6021, 0.9226, 0.6348, 0.5366, 0.3115, 0.5375, 0.275, 0.5684, 0.2748, 0.5609, 0.3114, 0.5259, 0.03038, 0.5218, 0.0002021, 0.5581, 0.0, 0.5662, 0.03015, 0.4762, 0.651, 0.4648, 0.6806, 0.442, 0.6717, 0.4605, 0.6449, 0.5295, 0.06607, 0.5259, 0.03038, 0.5662, 0.03015, 0.5724, 0.06583, 0.4886, 0.6163, 0.4762, 0.651, 0.4605, 0.6449, 0.4805, 0.6132, 0.5327, 0.1059, 0.5295, 0.06607, 0.5724, 0.06583, 0.5763, 0.1057, 0.5351, 0.1484, 0.5327, 0.1059, 0.5763, 0.1057, 0.5779, 0.1481, 0.859, 0.5339, 0.8466, 0.4922, 0.8546, 0.489, 0.8747, 0.5278, 0.5367, 0.1918, 0.5351, 0.1484, 0.5779, 0.1481, 0.5771, 0.1916, 0.8704, 0.5748, 0.859, 0.5339, 0.8747, 0.5278, 0.8932, 0.566, 0.5376, 0.2345, 0.5367, 0.1918, 0.5771, 0.1916, 0.5739, 0.2343, 0.8803, 0.6134, 0.8704, 0.5748, 0.8932, 0.566, 0.9093, 0.6021, 0.5779, 0.1481, 0.5763, 0.1057, 0.6176, 0.108, 0.6184, 0.1505, 0.8747, 0.5278, 0.8546, 0.489, 0.8618, 0.4845, 0.8888, 0.5189, 0.5771, 0.1916, 0.5779, 0.1481, 0.6184, 0.1505, 0.6152, 0.1938, 0.8932, 0.566, 0.8747, 0.5278, 0.8888, 0.5189, 0.9137, 0.5531, 0.5739, 0.2343, 0.5771, 0.1916, 0.6152, 0.1938, 0.6082, 0.2363, 0.9093, 0.6021, 0.8932, 0.566, 0.9137, 0.5531, 0.9355, 0.5857, 0.5684, 0.2748, 0.5739, 0.2343, 0.6082, 0.2363, 0.5976, 0.2765, 0.9226, 0.6348, 0.9093, 0.6021, 0.9355, 0.5857, 0.9534, 0.6155, 0.5609, 0.3114, 0.5684, 0.2748, 0.5976, 0.2765, 0.5838, 0.3127, 0.9325, 0.6628, 0.9226, 0.6348, 0.9534, 0.6155, 0.9666, 0.6414, 0.4605, 0.6449, 0.442, 0.6717, 0.4215, 0.6588, 0.4464, 0.636, 0.5724, 0.06583, 0.5662, 0.03015, 0.6044, 0.03235, 0.6129, 0.06816, 0.4805, 0.6132, 0.4605, 0.6449, 0.4464, 0.636, 0.4733, 0.6087, 0.5763, 0.1057, 0.5724, 0.06583, 0.6129, 0.06816, 0.6176, 0.108, 0.9534, 0.6155, 0.9355, 0.5857, 0.9577, 0.5648, 0.9795, 0.591, 0.5838, 0.3127, 0.5976, 0.2765, 0.624, 0.2799, 0.6046, 0.3154, 0.9666, 0.6414, 0.9534, 0.6155, 0.9795, 0.591, 0.9957, 0.6141, 0.4464, 0.636, 0.4215, 0.6588, 0.4041, 0.6424, 0.4343, 0.6247, 0.6129, 0.06816, 0.6044, 0.03235, 0.6389, 0.03689, 0.6495, 0.07298, 0.4733, 0.6087, 0.4464, 0.636, 0.4343, 0.6247, 0.4672, 0.6029, 0.6176, 0.108, 0.6129, 0.06816, 0.6495, 0.07298, 0.655, 0.113, 0.6184, 0.1505, 0.6176, 0.108, 0.655, 0.113, 0.655, 0.1553, 0.8888, 0.5189, 0.8618, 0.4845, 0.868, 0.4788, 0.9008, 0.5076, 0.6152, 0.1938, 0.6184, 0.1505, 0.655, 0.1553, 0.6497, 0.1983, 0.9137, 0.5531, 0.8888, 0.5189, 0.9008, 0.5076, 0.9311, 0.5367, 0.6082, 0.2363, 0.6152, 0.1938, 0.6497, 0.1983, 0.6393, 0.2404, 0.9355, 0.5857, 0.9137, 0.5531, 0.9311, 0.5367, 0.9577, 0.5648, 0.5976, 0.2765, 0.6082, 0.2363, 0.6393, 0.2404, 0.624, 0.2799, 0.655, 0.1553, 0.655, 0.113, 0.6869, 0.1202, 0.6864, 0.1624, 0.9008, 0.5076, 0.868, 0.4788, 0.8728, 0.472, 0.9103, 0.4943, 0.6497, 0.1983, 0.655, 0.1553, 0.6864, 0.1624, 0.6793, 0.205, 0.9311, 0.5367, 0.9008, 0.5076, 0.9103, 0.4943, 0.9449, 0.5174, 0.6393, 0.2404, 0.6497, 0.1983, 0.6793, 0.205, 0.6658, 0.2464, 0.9577, 0.5648, 0.9311, 0.5367, 0.9449, 0.5174, 0.9751, 0.5403, 0.624, 0.2799, 0.6393, 0.2404, 0.6658, 0.2464, 0.6466, 0.2851, 0.9795, 0.591, 0.9577, 0.5648, 0.9751, 0.5403, 1.0, 0.5621, 0.6046, 0.3154, 0.624, 0.2799, 0.6466, 0.2851, 0.6223, 0.3194, 0.2876, 0.6481, 0.2564, 0.6778, 0.2336, 0.665, 0.2622, 0.634, 0.4343, 0.6247, 0.4041, 0.6424, 0.3903, 0.6231, 0.4249, 0.6115, 0.3142, 0.6135, 0.2876, 0.6481, 0.2622, 0.634, 0.2873, 0.5985, 0.4672, 0.6029, 0.4343, 0.6247, 0.4249, 0.6115, 0.4624, 0.5961, 0.3352, 0.5752, 0.3142, 0.6135, 0.2873, 0.5985, 0.3078, 0.5599, 0.8761, 0.4645, 0.8338, 0.4512, 0.8778, 0.4565, 0.5014, 0.5777, 0.4591, 0.5886, 0.4574, 0.5806, 0.8778, 0.4565, 0.8338, 0.4512, 0.8778, 0.4483, 0.5014, 0.5777, 0.4574, 0.5806, 0.4574, 0.5725, 0.8778, 0.4483, 0.8338, 0.4512, 0.8761, 0.4403, 0.5014, 0.5777, 0.4574, 0.5725, 0.4591, 0.5645, 0.8761, 0.4403, 0.8338, 0.4512, 0.8728, 0.4328, 0.5014, 0.5777, 0.4591, 0.5645, 0.4624, 0.557, 0.8728, 0.4328, 0.8338, 0.4512, 0.868, 0.426, 0.5014, 0.5777, 0.4624, 0.557, 0.4672, 0.5502, 0.868, 0.426, 0.8338, 0.4512, 0.8618, 0.4203, 0.5014, 0.5777, 0.4672, 0.5502, 0.4733, 0.5444, 0.8618, 0.4203, 0.8338, 0.4512, 0.8546, 0.4158, 0.5014, 0.5777, 0.4733, 0.5444, 0.4805, 0.5399, 0.8546, 0.4158, 0.8338, 0.4512, 0.8466, 0.4126, 0.5014, 0.5777, 0.4805, 0.5399, 0.4886, 0.5368, 0.8466, 0.4126, 0.8338, 0.4512, 0.8381, 0.411, 0.5014, 0.5777, 0.4886, 0.5368, 0.4971, 0.5352, 0.8381, 0.411, 0.8338, 0.4512, 0.8295, 0.411, 0.5014, 0.5777, 0.4971, 0.5352, 0.5057, 0.5352, 0.8295, 0.411, 0.8338, 0.4512, 0.821, 0.4126, 0.5014, 0.5777, 0.5057, 0.5352, 0.5142, 0.5368, 0.821, 0.4126, 0.8338, 0.4512, 0.813, 0.4158, 0.5014, 0.5777, 0.5142, 0.5368, 0.5222, 0.5399, 0.813, 0.4158, 0.8338, 0.4512, 0.8057, 0.4203, 0.5014, 0.5777, 0.5222, 0.5399, 0.5294, 0.5444, 0.8057, 0.4203, 0.8338, 0.4512, 0.7996, 0.426, 0.5014, 0.5777, 0.5294, 0.5444, 0.5356, 0.5502, 0.7996, 0.426, 0.8338, 0.4512, 0.7948, 0.4328, 0.5014, 0.5777, 0.5356, 0.5502, 0.5404, 0.557, 0.7948, 0.4328, 0.8338, 0.4512, 0.7915, 0.4403, 0.5014, 0.5777, 0.5404, 0.557, 0.5437, 0.5645, 0.7915, 0.4403, 0.8338, 0.4512, 0.7898, 0.4483, 0.5014, 0.5777, 0.5437, 0.5645, 0.5454, 0.5725, 0.5014, 0.5777, 0.5454, 0.5725, 0.5454, 0.5806, 0.7898, 0.4483, 0.8338, 0.4512, 0.7898, 0.4565, 0.7898, 0.4565, 0.8338, 0.4512, 0.7915, 0.4645, 0.5014, 0.5777, 0.5454, 0.5806, 0.5437, 0.5886, 0.7915, 0.4645, 0.8338, 0.4512, 0.7948, 0.472, 0.5014, 0.5777, 0.5437, 0.5886, 0.5404, 0.5961, 0.7948, 0.472, 0.8338, 0.4512, 0.7996, 0.4788, 0.5014, 0.5777, 0.5404, 0.5961, 0.5356, 0.6029, 0.7996, 0.4788, 0.8338, 0.4512, 0.8057, 0.4845, 0.5014, 0.5777, 0.5356, 0.6029, 0.5294, 0.6087, 0.8057, 0.4845, 0.8338, 0.4512, 0.813, 0.489, 0.5014, 0.5777, 0.5294, 0.6087, 0.5222, 0.6132, 0.813, 0.489, 0.8338, 0.4512, 0.821, 0.4922, 0.5014, 0.5777, 0.5222, 0.6132, 0.5142, 0.6163, 0.821, 0.4922, 0.8338, 0.4512, 0.8295, 0.4938, 0.5014, 0.5777, 0.5142, 0.6163, 0.5057, 0.6179, 0.8295, 0.4938, 0.8338, 0.4512, 0.8381, 0.4938, 0.5014, 0.5777, 0.5057, 0.6179, 0.4971, 0.6179, 0.8381, 0.4938, 0.8338, 0.4512, 0.8466, 0.4922, 0.5014, 0.5777, 0.4971, 0.6179, 0.4886, 0.6163, 0.8466, 0.4922, 0.8338, 0.4512, 0.8546, 0.489, 0.5014, 0.5777, 0.4886, 0.6163, 0.4805, 0.6132, 0.8546, 0.489, 0.8338, 0.4512, 0.8618, 0.4845, 0.5014, 0.5777, 0.4805, 0.6132, 0.4733, 0.6087, 0.8618, 0.4845, 0.8338, 0.4512, 0.868, 0.4788, 0.5014, 0.5777, 0.4733, 0.6087, 0.4672, 0.6029, 0.868, 0.4788, 0.8338, 0.4512, 0.8728, 0.472, 0.5014, 0.5777, 0.4672, 0.6029, 0.4624, 0.5961, 0.3903, 0.6231, 0.36, 0.6307, 0.348, 0.6034, 0.3809, 0.6017, 0.2622, 0.634, 0.2336, 0.665, 0.2064, 0.651, 0.232, 0.6184, 0.4249, 0.6115, 0.3903, 0.6231, 0.3809, 0.6017, 0.4184, 0.5967, 0.2873, 0.5985, 0.2622, 0.634, 0.232, 0.6184, 0.2551, 0.5819, 0.4624, 0.5961, 0.4249, 0.6115, 0.4184, 0.5967, 0.4591, 0.5886, 0.3078, 0.5599, 0.2873, 0.5985, 0.2551, 0.5819, 0.275, 0.543, 0.8728, 0.472, 0.8338, 0.4512, 0.8761, 0.4645, 0.5014, 0.5777, 0.4624, 0.5961, 0.4591, 0.5886, 0.3229, 0.5198, 0.3078, 0.5599, 0.275, 0.543, 0.2908, 0.5032, 0.9103, 0.4943, 0.8728, 0.472, 0.8761, 0.4645, 0.9168, 0.4796, 0.3322, 0.4796, 0.3229, 0.5198, 0.2908, 0.5032, 0.3019, 0.464, 0.9449, 0.5174, 0.9103, 0.4943, 0.9168, 0.4796, 0.9543, 0.496, 0.3352, 0.441, 0.3322, 0.4796, 0.3019, 0.464, 0.308, 0.4269, 0.9751, 0.5403, 0.9449, 0.5174, 0.9543, 0.496, 0.9872, 0.513, 0.6466, 0.2851, 0.6658, 0.2464, 0.6869, 0.2542, 0.6645, 0.2917, 0.2336, 0.665, 0.2025, 0.6905, 0.1793, 0.6785, 0.2064, 0.651])
me_sphere.materials.append(mat_material)
me_sphere.use_remesh_preserve_volume = False
me_sphere.use_remesh_preserve_attributes = False
me_sphere.use_mirror_vertex_groups = False
me_sphere.update()

# ---- objects
ob_empty = bpy.data.objects.new('Empty', None)
ob_lamp = bpy.data.objects.new('Lamp', light_lamp)
ob_plane = bpy.data.objects.new('Plane', me_plane_001)
ob_sphere = bpy.data.objects.new('Sphere', me_sphere)
ob_camera = bpy.data.objects.new('Camera', cam_camera)

# ---- transforms, parenting, visibility, modifiers, constraints
ob_empty.location = (-0.9667, 1.046, 0.1162)
ob_empty.empty_image_offset = (0.0, 0.0)
ob_empty.lineart.crease_threshold = 0.0
ob_lamp.location = (3.585, 3.111, 10.65)
ob_lamp.rotation_euler = (0.6503, 0.05522, 1.866)
ob_lamp.scale = (0.2644, 0.2644, 0.2644)
ob_lamp.lock_rotations_4d = False
ob_lamp.empty_display_type = 'ARROWS'
ob_lamp.color = (0.0, 0.0, 0.0, 0.0)
ob_lamp.lineart.crease_threshold = 0.0
_c = ob_lamp.constraints.new('TRACK_TO'); _c.name = 'Track To'
_c.target = ob_empty
ob_plane.location = (-0.2927, -0.2429, -0.08679)
ob_plane.scale = (6.769, 6.769, 6.769)
ob_plane.lineart.crease_threshold = 0.0
ob_sphere.location = (0.2437, 0.04025, 0.7918)
ob_sphere.lineart.crease_threshold = 0.0
ob_camera.location = (0.657, -5.129, 1.166)
ob_camera.rotation_euler = (1.493, 0.01081, 0.06043)
ob_camera.lock_rotations_4d = False
ob_camera.empty_display_type = 'ARROWS'
ob_camera.color = (0.0, 0.0, 0.0, 0.0)
ob_camera.display_type = 'WIRE'
ob_camera.lineart.crease_threshold = 0.0

# ---- collection membership
col_collection_1.objects.link(ob_empty)
col_collection_1.objects.link(ob_lamp)
col_collection_1.objects.link(ob_plane)
col_collection_1.objects.link(ob_sphere)
col_collection_1.objects.link(ob_camera)

# ---- scene / render settings (as saved in the file)
scene.camera = ob_camera
scene.frame_start = 1; scene.frame_end = 250; scene.frame_set(1)
scene.render.engine = 'CYCLES'
scene.render.resolution_percentage = 50
scene.render.dither_intensity = 0.0
scene.cycles.use_denoising = False
scene.cycles.samples = 10
scene.cycles.sampling_pattern = 'TABULATED_SOBOL'
scene.cycles.light_sampling_threshold = 0.0
scene.cycles.use_adaptive_sampling = False
scene.cycles.use_light_tree = False
scene.cycles.blur_glossy = 0.0
scene.cycles.pixel_filter_type = 'GAUSSIAN'
scene.cycles.sample_clamp_indirect = 0.0
scene.view_settings.view_transform = 'Standard'
bpy.context.view_layer.update()
